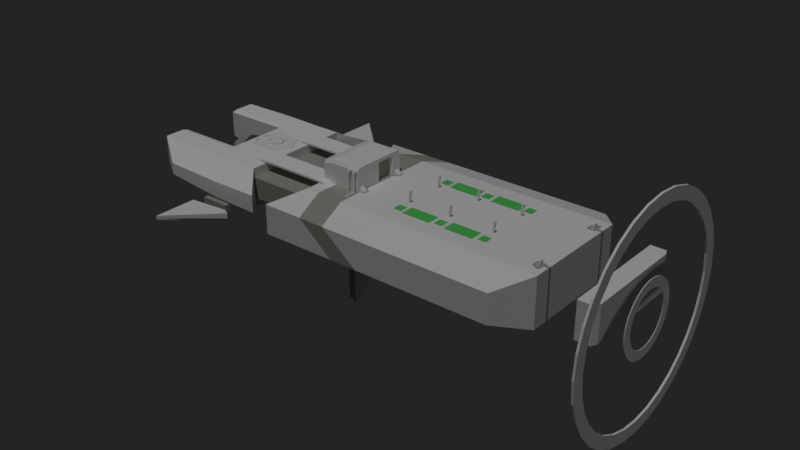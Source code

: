 # Source: ship_03.blend  (saved by Blender 2.80.75; exported with 4.5.12 LTS)
import bpy
from mathutils import Matrix  # noqa: F401  (used for matrix-valued properties, if any)

bpy.ops.wm.read_factory_settings(use_empty=True)
scene = bpy.context.scene
scene.name = 'Scene'

# ---- collections
col_collection_1 = bpy.data.collections.new('Collection 1'); scene.collection.children.link(col_collection_1)

# ---- materials (node trees are filled in below, after node groups)
mat_grass = bpy.data.materials.new('Grass')
mat_material_001 = bpy.data.materials.new('Material.001')
mat_material_003 = bpy.data.materials.new('Material.003')
mat_material = bpy.data.materials.new('Material')
mat_material.alpha_threshold = 0.0
mat_material.roughness = 0.5
mat_material.line_color = (0.0, 0.0, 0.0, 1.0)

# ---- material node trees
mat_grass.use_nodes = True; mat_grass.node_tree.nodes.clear()
_N = mat_grass.node_tree.nodes; _L = mat_grass.node_tree.links
n0 = _N.new('ShaderNodeOutputMaterial'); n0.name = 'Material Output'; n0.location = (300, 300)
n1 = _N.new('ShaderNodeBsdfPrincipled'); n1.name = 'Principled BSDF'; n1.location = (10, 300)
n1.distribution = 'GGX'
n1.subsurface_method = 'BURLEY'
n1.inputs[0].default_value = (0.09551, 0.5815, 0.1157, 1.0)
n1.inputs[3].default_value = 1.45
n1.inputs[27].default_value = (0.0, 0.0, 0.0, 1.0)
n1.inputs[28].default_value = 1.0
_L.new(n1.outputs[0], n0.inputs[0])
n0.is_active_output = True
mat_material_001.use_nodes = True; mat_material_001.node_tree.nodes.clear()
_N = mat_material_001.node_tree.nodes; _L = mat_material_001.node_tree.links
n0 = _N.new('ShaderNodeOutputMaterial'); n0.name = 'Material Output'; n0.location = (300, 300)
n1 = _N.new('ShaderNodeBsdfPrincipled'); n1.name = 'Principled BSDF'; n1.location = (10, 300)
n1.distribution = 'GGX'
n1.subsurface_method = 'BURLEY'
n1.inputs[3].default_value = 1.45
n1.inputs[27].default_value = (0.0, 0.0, 0.0, 1.0)
n1.inputs[28].default_value = 1.0
_L.new(n1.outputs[0], n0.inputs[0])
n0.is_active_output = True
mat_material_003.use_nodes = True; mat_material_003.node_tree.nodes.clear()
_N = mat_material_003.node_tree.nodes; _L = mat_material_003.node_tree.links
n0 = _N.new('ShaderNodeOutputMaterial'); n0.name = 'Material Output'; n0.location = (300, 300)
n1 = _N.new('ShaderNodeBsdfPrincipled'); n1.name = 'Principled BSDF'; n1.location = (10, 300)
n1.distribution = 'GGX'
n1.subsurface_method = 'BURLEY'
n1.inputs[0].default_value = (0.3506, 0.3361, 0.295, 1.0)
n1.inputs[3].default_value = 1.45
n1.inputs[27].default_value = (0.0, 0.0, 0.0, 1.0)
n1.inputs[28].default_value = 1.0
_L.new(n1.outputs[0], n0.inputs[0])
n0.is_active_output = True

# ---- world
world_world = bpy.data.worlds.new('World'); scene.world = world_world
world_world.color = (0.01739, 0.01739, 0.01739)
world_world.use_sun_shadow = False
world_world.sun_shadow_jitter_overblur = 0.0
world_world.cycles.sampling_method = 'MANUAL'

# ---- lights
light_sun = bpy.data.lights.new('Sun', 'SUN')
light_sun.transmission_factor = 0.0
light_sun.energy = 1.0
light_sun.shadow_soft_size = 0.125

# ---- meshes
me_cube = bpy.data.meshes.new('Cube')
me_cube.from_pydata([(1.141, 0.6891, 0.1618), (0.9808, 0.6891, 0.1645), (1.141, -0.6891, 0.1618), (0.9808, -0.6891, 0.1645), (0.9738, -0.6891, -0.4906), (1.134, -0.6891, -0.4958), (0.9738, 0.6891, -0.4906), (1.134, 0.6891, -0.4958), (1.065, 0.6891, 0.3649), (1.065, -0.6891, 0.3649), (-1.989, 0.6891, 0.3897), (-1.989, -0.6891, 0.3897), (-2.147, 0.6891, 0.1758), (-1.987, 0.6891, 0.1742), (-2.147, -0.6891, 0.1758), (-1.987, -0.6891, 0.1742), (-2.149, 0.6891, -0.4182), (-1.989, 0.6891, -0.4214), (-2.149, -0.6891, -0.4182), (-1.989, -0.6891, -0.4214)], [], [(7, 5, 2, 0), (2, 3, 9), (6, 4, 5, 7), (4, 6, 1, 3), (6, 7, 0, 1), (5, 4, 3, 2), (3, 1, 13, 15), (1, 0, 8), (0, 2, 9, 8), (13, 10, 12), (1, 8, 10, 13), (8, 9, 11, 10), (9, 3, 15, 11), (14, 15, 19, 18), (10, 11, 14, 12), (11, 15, 14), (17, 16, 18, 19), (15, 13, 17, 19), (13, 12, 16, 17), (12, 14, 18, 16)])
_uv = me_cube.uv_layers.new(name='UVMap')
_uv.uv.foreach_set('vector', [0.625, 0.5, 0.625, 0.75, 0.625, 0.75, 0.625, 0.5, 0.625, 0.75, 0.375, 0.75, 0.625, 0.75, 0.375, 0.5, 0.375, 0.75, 0.625, 0.75, 0.625, 0.5, 0.375, 0.75, 0.375, 0.5, 0.375, 0.5, 0.375, 0.75, 0.375, 0.5, 0.625, 0.5, 0.625, 0.5, 0.375, 0.5, 0.625, 0.75, 0.375, 0.75, 0.375, 0.75, 0.625, 0.75, 0.375, 0.75, 0.375, 0.5, 0.375, 0.5, 0.375, 0.75, 0.375, 0.5, 0.625, 0.5, 0.625, 0.5, 0.625, 0.5, 0.625, 0.75, 0.625, 0.75, 0.625, 0.5, 0.375, 0.5, 0.625, 0.5, 0.625, 0.5, 0.375, 0.5, 0.625, 0.5, 0.625, 0.5, 0.375, 0.5, 0.625, 0.5, 0.625, 0.75, 0.625, 0.75, 0.625, 0.5, 0.625, 0.75, 0.375, 0.75, 0.375, 0.75, 0.625, 0.75, 0.625, 0.75, 0.375, 0.75, 0.375, 0.75, 0.625, 0.75, 0.625, 0.5, 0.625, 0.75, 0.625, 0.75, 0.625, 0.5, 0.625, 0.75, 0.375, 0.75, 0.625, 0.75, 0.375, 0.5, 0.625, 0.5, 0.625, 0.75, 0.375, 0.75, 0.375, 0.75, 0.375, 0.5, 0.375, 0.5, 0.375, 0.75, 0.375, 0.5, 0.625, 0.5, 0.625, 0.5, 0.375, 0.5, 0.625, 0.5, 0.625, 0.75, 0.625, 0.75, 0.625, 0.5])
me_cube.use_remesh_preserve_volume = False
me_cube.use_remesh_preserve_attributes = False
me_cube.use_mirror_vertex_groups = False
me_cube.update()
me_cube_006 = bpy.data.meshes.new('Cube.006')
me_cube_006.from_pydata([(1.141, 0.6891, 0.1618), (0.9808, 0.6891, 0.1645), (1.141, -0.6891, 0.1618), (0.9808, -0.6891, 0.1645), (0.9738, -0.6891, -0.4906), (1.134, -0.6891, -0.4958), (0.9738, 0.6891, -0.4906), (1.134, 0.6891, -0.4958), (1.065, 0.6891, 0.3649), (1.065, -0.6891, 0.3649), (-1.989, 0.6891, 0.3897), (-1.989, -0.6891, 0.3897), (-2.147, 0.6891, 0.1758), (-1.987, 0.6891, 0.1742), (-2.147, -0.6891, 0.1758), (-1.987, -0.6891, 0.1742), (-2.149, 0.6891, -0.4182), (-1.989, 0.6891, -0.4214), (-2.149, -0.6891, -0.4182), (-1.989, -0.6891, -0.4214)], [], [(7, 5, 2, 0), (2, 3, 9), (6, 4, 5, 7), (4, 6, 1, 3), (6, 7, 0, 1), (5, 4, 3, 2), (3, 1, 13, 15), (1, 0, 8), (0, 2, 9, 8), (13, 10, 12), (1, 8, 10, 13), (8, 9, 11, 10), (9, 3, 15, 11), (14, 15, 19, 18), (10, 11, 14, 12), (11, 15, 14), (17, 16, 18, 19), (15, 13, 17, 19), (13, 12, 16, 17), (12, 14, 18, 16)])
_uv = me_cube_006.uv_layers.new(name='UVMap')
_uv.uv.foreach_set('vector', [0.625, 0.5, 0.625, 0.75, 0.625, 0.75, 0.625, 0.5, 0.625, 0.75, 0.375, 0.75, 0.625, 0.75, 0.375, 0.5, 0.375, 0.75, 0.625, 0.75, 0.625, 0.5, 0.375, 0.75, 0.375, 0.5, 0.375, 0.5, 0.375, 0.75, 0.375, 0.5, 0.625, 0.5, 0.625, 0.5, 0.375, 0.5, 0.625, 0.75, 0.375, 0.75, 0.375, 0.75, 0.625, 0.75, 0.375, 0.75, 0.375, 0.5, 0.375, 0.5, 0.375, 0.75, 0.375, 0.5, 0.625, 0.5, 0.625, 0.5, 0.625, 0.5, 0.625, 0.75, 0.625, 0.75, 0.625, 0.5, 0.375, 0.5, 0.625, 0.5, 0.625, 0.5, 0.375, 0.5, 0.625, 0.5, 0.625, 0.5, 0.375, 0.5, 0.625, 0.5, 0.625, 0.75, 0.625, 0.75, 0.625, 0.5, 0.625, 0.75, 0.375, 0.75, 0.375, 0.75, 0.625, 0.75, 0.625, 0.75, 0.375, 0.75, 0.375, 0.75, 0.625, 0.75, 0.625, 0.5, 0.625, 0.75, 0.625, 0.75, 0.625, 0.5, 0.625, 0.75, 0.375, 0.75, 0.625, 0.75, 0.375, 0.5, 0.625, 0.5, 0.625, 0.75, 0.375, 0.75, 0.375, 0.75, 0.375, 0.5, 0.375, 0.5, 0.375, 0.75, 0.375, 0.5, 0.625, 0.5, 0.625, 0.5, 0.375, 0.5, 0.625, 0.5, 0.625, 0.75, 0.625, 0.75, 0.625, 0.5])
me_cube_006.use_remesh_preserve_volume = False
me_cube_006.use_remesh_preserve_attributes = False
me_cube_006.use_mirror_vertex_groups = False
me_cube_006.update()
me_cube_008 = bpy.data.meshes.new('Cube.008')
me_cube_008.from_pydata([(-1.0, -1.0, -1.0), (-1.0, -1.0, 1.0), (-1.0, 1.0, -1.0), (-1.0, 1.0, 1.0), (1.0, -1.0, -1.0), (1.0, -1.0, 1.0), (1.0, 1.0, -1.0), (1.0, 1.0, 1.0)], [], [(0, 1, 3, 2), (2, 3, 7, 6), (6, 7, 5, 4), (4, 5, 1, 0), (2, 6, 4, 0), (7, 3, 1, 5)])
_uv = me_cube_008.uv_layers.new(name='UVMap')
_uv.uv.foreach_set('vector', [0.375, 0.0, 0.625, 0.0, 0.625, 0.25, 0.375, 0.25, 0.375, 0.25, 0.625, 0.25, 0.625, 0.5, 0.375, 0.5, 0.375, 0.5, 0.625, 0.5, 0.625, 0.75, 0.375, 0.75, 0.375, 0.75, 0.625, 0.75, 0.625, 1.0, 0.375, 1.0, 0.125, 0.5, 0.375, 0.5, 0.375, 0.75, 0.125, 0.75, 0.625, 0.5, 0.875, 0.5, 0.875, 0.75, 0.625, 0.75])
me_cube_008.materials.append(mat_grass)
me_cube_008.use_remesh_preserve_volume = False
me_cube_008.use_remesh_preserve_attributes = False
me_cube_008.use_mirror_vertex_groups = False
me_cube_008.update()
me_cube_010 = bpy.data.meshes.new('Cube.010')
me_cube_010.from_pydata([(-1.0, -1.0, -1.0), (-1.0, -1.0, 1.0), (-1.0, 1.0, -1.0), (-1.0, 1.0, 1.0), (1.0, -1.0, -1.0), (1.0, -1.0, 1.0), (1.0, 1.0, -1.0), (1.0, 1.0, 1.0)], [], [(0, 1, 3, 2), (2, 3, 7, 6), (6, 7, 5, 4), (4, 5, 1, 0), (2, 6, 4, 0), (7, 3, 1, 5)])
_uv = me_cube_010.uv_layers.new(name='UVMap')
_uv.uv.foreach_set('vector', [0.375, 0.0, 0.625, 0.0, 0.625, 0.25, 0.375, 0.25, 0.375, 0.25, 0.625, 0.25, 0.625, 0.5, 0.375, 0.5, 0.375, 0.5, 0.625, 0.5, 0.625, 0.75, 0.375, 0.75, 0.375, 0.75, 0.625, 0.75, 0.625, 1.0, 0.375, 1.0, 0.125, 0.5, 0.375, 0.5, 0.375, 0.75, 0.125, 0.75, 0.625, 0.5, 0.875, 0.5, 0.875, 0.75, 0.625, 0.75])
me_cube_010.materials.append(mat_grass)
me_cube_010.use_remesh_preserve_volume = False
me_cube_010.use_remesh_preserve_attributes = False
me_cube_010.use_mirror_vertex_groups = False
me_cube_010.update()
me_cube_012 = bpy.data.meshes.new('Cube.012')
me_cube_012.from_pydata([(-1.0, -1.0, -1.0), (-1.0, -1.0, 1.0), (-1.0, 1.0, -1.0), (-1.0, 1.0, 1.0), (1.0, -1.0, -1.0), (1.0, -1.0, 1.0), (1.0, 1.0, -1.0), (1.0, 1.0, 1.0)], [], [(0, 1, 3, 2), (2, 3, 7, 6), (6, 7, 5, 4), (4, 5, 1, 0), (2, 6, 4, 0), (7, 3, 1, 5)])
_uv = me_cube_012.uv_layers.new(name='UVMap')
_uv.uv.foreach_set('vector', [0.375, 0.0, 0.625, 0.0, 0.625, 0.25, 0.375, 0.25, 0.375, 0.25, 0.625, 0.25, 0.625, 0.5, 0.375, 0.5, 0.375, 0.5, 0.625, 0.5, 0.625, 0.75, 0.375, 0.75, 0.375, 0.75, 0.625, 0.75, 0.625, 1.0, 0.375, 1.0, 0.125, 0.5, 0.375, 0.5, 0.375, 0.75, 0.125, 0.75, 0.625, 0.5, 0.875, 0.5, 0.875, 0.75, 0.625, 0.75])
me_cube_012.materials.append(mat_grass)
me_cube_012.use_remesh_preserve_volume = False
me_cube_012.use_remesh_preserve_attributes = False
me_cube_012.use_mirror_vertex_groups = False
me_cube_012.update()
me_cube_013 = bpy.data.meshes.new('Cube.013')
me_cube_013.from_pydata([(-1.0, -1.0, -1.0), (-1.0, -1.0, 1.0), (-1.0, 1.0, -1.0), (-1.0, 1.0, 1.0), (1.0, -1.0, -1.0), (1.0, -1.0, 1.0), (1.0, 1.0, -1.0), (1.0, 1.0, 1.0)], [], [(0, 1, 3, 2), (2, 3, 7, 6), (6, 7, 5, 4), (4, 5, 1, 0), (2, 6, 4, 0), (7, 3, 1, 5)])
_uv = me_cube_013.uv_layers.new(name='UVMap')
_uv.uv.foreach_set('vector', [0.375, 0.0, 0.625, 0.0, 0.625, 0.25, 0.375, 0.25, 0.375, 0.25, 0.625, 0.25, 0.625, 0.5, 0.375, 0.5, 0.375, 0.5, 0.625, 0.5, 0.625, 0.75, 0.375, 0.75, 0.375, 0.75, 0.625, 0.75, 0.625, 1.0, 0.375, 1.0, 0.125, 0.5, 0.375, 0.5, 0.375, 0.75, 0.125, 0.75, 0.625, 0.5, 0.875, 0.5, 0.875, 0.75, 0.625, 0.75])
me_cube_013.materials.append(mat_grass)
me_cube_013.use_remesh_preserve_volume = False
me_cube_013.use_remesh_preserve_attributes = False
me_cube_013.use_mirror_vertex_groups = False
me_cube_013.update()
me_cube_014 = bpy.data.meshes.new('Cube.014')
me_cube_014.from_pydata([(-1.0, -1.0, -1.0), (-1.0, -1.0, 1.0), (-1.0, 1.0, -1.0), (-1.0, 1.0, 1.0), (1.0, -1.0, -1.0), (1.0, -1.0, 1.0), (1.0, 1.0, -1.0), (1.0, 1.0, 1.0)], [], [(0, 1, 3, 2), (2, 3, 7, 6), (6, 7, 5, 4), (4, 5, 1, 0), (2, 6, 4, 0), (7, 3, 1, 5)])
_uv = me_cube_014.uv_layers.new(name='UVMap')
_uv.uv.foreach_set('vector', [0.375, 0.0, 0.625, 0.0, 0.625, 0.25, 0.375, 0.25, 0.375, 0.25, 0.625, 0.25, 0.625, 0.5, 0.375, 0.5, 0.375, 0.5, 0.625, 0.5, 0.625, 0.75, 0.375, 0.75, 0.375, 0.75, 0.625, 0.75, 0.625, 1.0, 0.375, 1.0, 0.125, 0.5, 0.375, 0.5, 0.375, 0.75, 0.125, 0.75, 0.625, 0.5, 0.875, 0.5, 0.875, 0.75, 0.625, 0.75])
me_cube_014.materials.append(mat_grass)
me_cube_014.use_remesh_preserve_volume = False
me_cube_014.use_remesh_preserve_attributes = False
me_cube_014.use_mirror_vertex_groups = False
me_cube_014.update()
me_cube_015 = bpy.data.meshes.new('Cube.015')
me_cube_015.from_pydata([(-1.0, -1.0, -1.0), (0.8592, -1.153, 0.9671), (-1.0, 1.0, -1.0), (0.8592, 1.153, 0.9671), (1.0, -1.0, -1.0), (3.51, -1.153, 0.9591), (1.0, 1.0, -1.0), (3.51, 1.153, 0.9591), (0.7565, -1.139, 0.7902), (0.7565, 1.139, 0.7902), (3.376, 1.139, 0.7823), (3.376, -1.139, 0.7823)], [], [(8, 1, 3, 9), (9, 3, 7, 10), (10, 7, 5, 11), (11, 5, 1, 8), (2, 6, 4, 0), (7, 3, 1, 5), (4, 11, 8, 0), (6, 10, 11, 4), (2, 9, 10, 6), (0, 8, 9, 2)])
_uv = me_cube_015.uv_layers.new(name='UVMap')
_uv.uv.foreach_set('vector', [0.5, 0.0, 0.625, 0.0, 0.625, 0.25, 0.5, 0.25, 0.5, 0.25, 0.625, 0.25, 0.625, 0.5, 0.5, 0.5, 0.5, 0.5, 0.625, 0.5, 0.625, 0.75, 0.5, 0.75, 0.5, 0.75, 0.625, 0.75, 0.625, 1.0, 0.5, 1.0, 0.125, 0.5, 0.375, 0.5, 0.375, 0.75, 0.125, 0.75, 0.625, 0.5, 0.875, 0.5, 0.875, 0.75, 0.625, 0.75, 0.375, 0.75, 0.5, 0.75, 0.5, 1.0, 0.375, 1.0, 0.375, 0.5, 0.5, 0.5, 0.5, 0.75, 0.375, 0.75, 0.375, 0.25, 0.5, 0.25, 0.5, 0.5, 0.375, 0.5, 0.375, 0.0, 0.5, 0.0, 0.5, 0.25, 0.375, 0.25])
me_cube_015.use_remesh_preserve_volume = False
me_cube_015.use_remesh_preserve_attributes = False
me_cube_015.use_mirror_vertex_groups = False
me_cube_015.update()
me_cube_016 = bpy.data.meshes.new('Cube.016')
me_cube_016.from_pydata([(-1.0, -1.0, -1.0), (0.8592, -1.153, 0.9671), (-1.0, 1.0, -1.0), (0.8592, 1.153, 0.9671), (1.0, -1.0, -1.0), (3.51, -1.153, 0.9591), (1.0, 1.0, -1.0), (3.51, 1.153, 0.9591), (0.7565, -1.139, 0.7902), (0.7565, 1.139, 0.7902), (3.376, 1.139, 0.7823), (3.376, -1.139, 0.7823), (-1.0, 59.56, -1.0), (0.8592, 59.72, 0.9671), (-1.0, 57.56, -1.0), (0.8592, 57.41, 0.9671), (1.0, 59.56, -1.0), (3.51, 59.72, 0.9591), (1.0, 57.56, -1.0), (3.51, 57.41, 0.9591), (0.7565, 59.7, 0.7902), (0.7565, 57.42, 0.7902), (3.376, 57.42, 0.7823), (3.376, 59.7, 0.7823)], [], [(8, 1, 3, 9), (9, 3, 7, 10), (10, 7, 5, 11), (11, 5, 1, 8), (2, 6, 4, 0), (7, 3, 1, 5), (4, 11, 8, 0), (6, 10, 11, 4), (2, 9, 10, 6), (0, 8, 9, 2), (20, 21, 15, 13), (21, 22, 19, 15), (22, 23, 17, 19), (23, 20, 13, 17), (14, 12, 16, 18), (19, 17, 13, 15), (16, 12, 20, 23), (18, 16, 23, 22), (14, 18, 22, 21), (12, 14, 21, 20)])
_uv = me_cube_016.uv_layers.new(name='UVMap')
_uv.uv.foreach_set('vector', [0.5, 0.0, 0.625, 0.0, 0.625, 0.25, 0.5, 0.25, 0.5, 0.25, 0.625, 0.25, 0.625, 0.5, 0.5, 0.5, 0.5, 0.5, 0.625, 0.5, 0.625, 0.75, 0.5, 0.75, 0.5, 0.75, 0.625, 0.75, 0.625, 1.0, 0.5, 1.0, 0.125, 0.5, 0.375, 0.5, 0.375, 0.75, 0.125, 0.75, 0.625, 0.5, 0.875, 0.5, 0.875, 0.75, 0.625, 0.75, 0.375, 0.75, 0.5, 0.75, 0.5, 1.0, 0.375, 1.0, 0.375, 0.5, 0.5, 0.5, 0.5, 0.75, 0.375, 0.75, 0.375, 0.25, 0.5, 0.25, 0.5, 0.5, 0.375, 0.5, 0.375, 0.0, 0.5, 0.0, 0.5, 0.25, 0.375, 0.25, 0.5, 0.0, 0.5, 0.25, 0.625, 0.25, 0.625, 0.0, 0.5, 0.25, 0.5, 0.5, 0.625, 0.5, 0.625, 0.25, 0.5, 0.5, 0.5, 0.75, 0.625, 0.75, 0.625, 0.5, 0.5, 0.75, 0.5, 1.0, 0.625, 1.0, 0.625, 0.75, 0.125, 0.5, 0.125, 0.75, 0.375, 0.75, 0.375, 0.5, 0.625, 0.5, 0.625, 0.75, 0.875, 0.75, 0.875, 0.5, 0.375, 0.75, 0.375, 1.0, 0.5, 1.0, 0.5, 0.75, 0.375, 0.5, 0.375, 0.75, 0.5, 0.75, 0.5, 0.5, 0.375, 0.25, 0.375, 0.5, 0.5, 0.5, 0.5, 0.25, 0.375, 0.0, 0.375, 0.25, 0.5, 0.25, 0.5, 0.0])
me_cube_016.use_remesh_preserve_volume = False
me_cube_016.use_remesh_preserve_attributes = False
me_cube_016.use_mirror_vertex_groups = False
me_cube_016.update()
me_cube_017 = bpy.data.meshes.new('Cube.017')
me_cube_017.from_pydata([(-1.0, -1.0, -1.0), (0.8592, -1.153, 0.9671), (-1.0, 1.0, -1.0), (0.8592, 1.153, 0.9671), (1.0, -1.0, -1.0), (3.51, -1.153, 0.9591), (1.0, 1.0, -1.0), (3.51, 1.153, 0.9591), (0.7565, -1.139, 0.7902), (0.7565, 1.139, 0.7902), (3.376, 1.139, 0.7823), (3.376, -1.139, 0.7823)], [], [(8, 1, 3, 9), (9, 3, 7, 10), (10, 7, 5, 11), (11, 5, 1, 8), (2, 6, 4, 0), (7, 3, 1, 5), (4, 11, 8, 0), (6, 10, 11, 4), (2, 9, 10, 6), (0, 8, 9, 2)])
_uv = me_cube_017.uv_layers.new(name='UVMap')
_uv.uv.foreach_set('vector', [0.5, 0.0, 0.625, 0.0, 0.625, 0.25, 0.5, 0.25, 0.5, 0.25, 0.625, 0.25, 0.625, 0.5, 0.5, 0.5, 0.5, 0.5, 0.625, 0.5, 0.625, 0.75, 0.5, 0.75, 0.5, 0.75, 0.625, 0.75, 0.625, 1.0, 0.5, 1.0, 0.125, 0.5, 0.375, 0.5, 0.375, 0.75, 0.125, 0.75, 0.625, 0.5, 0.875, 0.5, 0.875, 0.75, 0.625, 0.75, 0.375, 0.75, 0.5, 0.75, 0.5, 1.0, 0.375, 1.0, 0.375, 0.5, 0.5, 0.5, 0.5, 0.75, 0.375, 0.75, 0.375, 0.25, 0.5, 0.25, 0.5, 0.5, 0.375, 0.5, 0.375, 0.0, 0.5, 0.0, 0.5, 0.25, 0.375, 0.25])
me_cube_017.use_remesh_preserve_volume = False
me_cube_017.use_remesh_preserve_attributes = False
me_cube_017.use_mirror_vertex_groups = False
me_cube_017.update()
me_cube_007 = bpy.data.meshes.new('Cube.007')
me_cube_007.from_pydata([(-0.8461, -1.0, -1.0), (-0.8461, -0.8982, 0.9754), (-0.8461, 1.0, -1.0), (-0.8461, 0.9052, 0.9779), (0.09648, -1.0, -1.0), (0.09648, -0.8982, 0.9754), (0.09648, 1.0, -1.0), (0.09648, 0.9052, 0.9779), (-0.8461, 0.6511, -1.0), (-0.8461, -0.01554, -1.0), (-0.8461, -0.01554, 1.0), (-0.8461, 0.6511, 1.0), (0.09648, -0.01554, -1.0), (0.09648, 0.6511, -1.0), (0.09648, 0.6511, 1.0), (0.09648, -0.01554, 1.0), (-0.8461, -0.9711, 0.782), (-0.8461, 0.9749, 0.7796), (0.09648, 0.9749, 0.7796), (0.09648, -0.9711, 0.782), (0.09648, 0.6511, 0.7575), (0.09648, -0.01554, 0.7575), (-0.005772, 0.0233, -0.9483), (-0.005772, 0.6123, -0.9483), (-0.005772, 0.6123, 0.6706), (-0.005772, 0.0233, 0.6706), (-0.8461, -0.6584, -1.0), (0.09648, -0.6584, 1.0), (-0.8461, -0.6584, 1.0), (0.09648, -0.6584, -1.0), (0.09648, -0.6584, 0.7575), (-1.14, -1.0, -1.0), (-1.14, -0.8982, 0.8224), (-1.14, 1.0, -1.0), (-1.14, 0.9052, 0.8248), (-1.14, 0.6511, -1.0), (-1.14, -0.01554, -1.0), (-1.14, -0.01554, 0.8469), (-1.14, 0.6511, 0.8469), (-1.14, -0.9711, 0.629), (-1.14, 0.9749, 0.6265), (-1.14, -0.01554, 0.6044), (-1.14, 0.6511, 0.6044), (-1.14, -0.8509, -1.0), (-1.14, -0.6584, 0.8469), (-1.14, -0.8509, 0.6044)], [], [(8, 9, 36, 35), (17, 3, 7, 18), (30, 27, 5, 19), (19, 5, 1, 16), (26, 29, 4, 0), (27, 28, 1, 5), (7, 3, 11, 14), (14, 11, 10, 15), (2, 6, 13, 8), (8, 13, 12, 9), (18, 7, 14, 20), (20, 14, 15, 21), (11, 3, 34, 38), (2, 8, 35, 33), (3, 17, 40, 34), (10, 11, 38, 37), (12, 13, 23, 22), (6, 18, 20, 13), (4, 19, 16, 0), (29, 30, 19, 4), (2, 17, 18, 6), (16, 1, 32, 39), (23, 24, 25, 22), (13, 20, 24, 23), (20, 21, 25, 24), (21, 12, 22, 25), (12, 21, 30, 29), (9, 26, 43, 36), (0, 16, 39, 31), (15, 10, 28, 27), (9, 12, 29, 26), (21, 15, 27, 30), (42, 38, 34, 40), (45, 44, 37, 41), (41, 37, 38, 42), (36, 41, 42, 35), (35, 42, 40, 33), (31, 39, 45, 43), (39, 32, 44, 45), (1, 28, 44, 32), (17, 2, 33, 40), (26, 0, 31, 43), (28, 10, 37, 44), (36, 43, 45, 41)])
me_cube_007.polygons.foreach_set('material_index', [0, 0, 0, 0, 0, 0, 0, 0, 0, 0, 0, 0, 0, 0, 0, 0, 0, 0, 0, 0, 0, 0, 1, 0, 0, 0, 0, 0, 0, 0, 0, 0, 0, 0, 0, 0, 0, 0, 0, 0, 0, 0, 0, 0])
_uv = me_cube_007.uv_layers.new(name='UVMap')
_uv.uv.foreach_set('vector', [0.125, 0.5833, 0.125, 0.6667, 0.125, 0.6667, 0.125, 0.5833, 0.5, 0.25, 0.625, 0.25, 0.625, 0.5, 0.5, 0.5, 0.5, 0.7083, 0.625, 0.7083, 0.625, 0.75, 0.5, 0.75, 0.5, 0.75, 0.625, 0.75, 0.625, 1.0, 0.5, 1.0, 0.125, 0.7083, 0.375, 0.7083, 0.375, 0.75, 0.125, 0.75, 0.625, 0.7083, 0.875, 0.7083, 0.875, 0.75, 0.625, 0.75, 0.625, 0.5, 0.875, 0.5, 0.875, 0.5833, 0.625, 0.5833, 0.625, 0.5833, 0.875, 0.5833, 0.875, 0.6667, 0.625, 0.6667, 0.125, 0.5, 0.375, 0.5, 0.375, 0.5833, 0.125, 0.5833, 0.125, 0.5833, 0.375, 0.5833, 0.375, 0.6667, 0.125, 0.6667, 0.5, 0.5, 0.625, 0.5, 0.625, 0.5833, 0.5, 0.5833, 0.5, 0.5833, 0.625, 0.5833, 0.625, 0.6667, 0.5, 0.6667, 0.875, 0.5833, 0.875, 0.5, 0.875, 0.5, 0.875, 0.5833, 0.125, 0.5, 0.125, 0.5833, 0.125, 0.5833, 0.125, 0.5, 0.625, 0.25, 0.5, 0.25, 0.5, 0.25, 0.625, 0.25, 0.875, 0.6667, 0.875, 0.5833, 0.875, 0.5833, 0.875, 0.6667, 0.375, 0.6667, 0.375, 0.5833, 0.375, 0.5833, 0.375, 0.6667, 0.375, 0.5, 0.5, 0.5, 0.5, 0.5833, 0.375, 0.5833, 0.375, 0.75, 0.5, 0.75, 0.5, 1.0, 0.375, 1.0, 0.375, 0.7083, 0.5, 0.7083, 0.5, 0.75, 0.375, 0.75, 0.375, 0.25, 0.5, 0.25, 0.5, 0.5, 0.375, 0.5, 0.5, 1.0, 0.625, 1.0, 0.625, 1.0, 0.5, 1.0, 0.375, 0.5833, 0.5, 0.5833, 0.5, 0.6667, 0.375, 0.6667, 0.375, 0.5833, 0.5, 0.5833, 0.5, 0.5833, 0.375, 0.5833, 0.5, 0.5833, 0.5, 0.6667, 0.5, 0.6667, 0.5, 0.5833, 0.5, 0.6667, 0.375, 0.6667, 0.375, 0.6667, 0.5, 0.6667, 0.375, 0.6667, 0.5, 0.6667, 0.5, 0.7083, 0.375, 0.7083, 0.125, 0.6667, 0.125, 0.7083, 0.125, 0.7083, 0.125, 0.6667, 0.375, 1.0, 0.5, 1.0, 0.5, 1.0, 0.375, 1.0, 0.625, 0.6667, 0.875, 0.6667, 0.875, 0.7083, 0.625, 0.7083, 0.125, 0.6667, 0.375, 0.6667, 0.375, 0.7083, 0.125, 0.7083, 0.5, 0.6667, 0.625, 0.6667, 0.625, 0.7083, 0.5, 0.7083, 0.5, 0.1667, 0.625, 0.1667, 0.625, 0.25, 0.5, 0.25, 0.5, 0.04167, 0.625, 0.04167, 0.625, 0.08333, 0.5, 0.08333, 0.5, 0.08333, 0.625, 0.08333, 0.625, 0.1667, 0.5, 0.1667, 0.375, 0.08333, 0.5, 0.08333, 0.5, 0.1667, 0.375, 0.1667, 0.375, 0.1667, 0.5, 0.1667, 0.5, 0.25, 0.375, 0.25, 0.375, 0.0, 0.5, 0.0, 0.5, 0.04167, 0.375, 0.04167, 0.5, 0.0, 0.625, 0.0, 0.625, 0.04167, 0.5, 0.04167, 0.875, 0.75, 0.875, 0.7083, 0.875, 0.7083, 0.875, 0.75, 0.5, 0.25, 0.375, 0.25, 0.375, 0.25, 0.5, 0.25, 0.125, 0.7083, 0.125, 0.75, 0.125, 0.75, 0.125, 0.7083, 0.875, 0.7083, 0.875, 0.6667, 0.875, 0.6667, 0.875, 0.7083, 0.125, 0.6667, 0.125, 0.7083, 0.5, 0.04167, 0.5, 0.08333])
me_cube_007.materials.append(mat_material_001)
me_cube_007.materials.append(mat_material_003)
me_cube_007.use_remesh_preserve_volume = False
me_cube_007.use_remesh_preserve_attributes = False
me_cube_007.use_mirror_vertex_groups = False
me_cube_007.update()
me_cube_009 = bpy.data.meshes.new('Cube.009')
me_cube_009.from_pydata([(-1.0, -2.707, -0.948), (-1.0, -3.626, 0.9492), (-1.0, 1.0, -0.9524), (-1.0, 1.0, 1.0), (1.0, -2.707, -0.948), (1.0, -3.626, 0.9492), (1.0, 1.0, -0.9524), (1.0, 1.0, 1.0), (-1.0, -2.709, -1.355), (-1.0, -4.656, -0.946), (1.0, -2.709, -1.355), (1.0, -4.656, -0.946), (-1.0, -4.658, -1.353), (1.0, -4.658, -1.353), (-0.7715, -2.932, -1.355), (0.7715, -2.932, -1.355), (-0.7715, -4.435, -1.353), (0.7715, -4.435, -1.353), (-0.5942, -3.115, -20.26), (0.5942, -3.115, -20.26), (-0.5942, -4.274, -20.26), (0.5942, -4.274, -20.26), (0.6235, -3.085, -18.86), (-0.6235, -3.085, -18.86), (0.6235, -4.3, -18.86), (-0.6235, -4.3, -18.86), (-0.5942, -13.4, -20.43), (0.5942, -13.4, -20.43), (0.6235, -13.43, -19.03), (-0.6235, -13.43, -19.03), (-0.5942, -14.83, -20.39), (0.5942, -14.83, -20.39), (0.6235, -14.86, -20.17), (-0.6235, -14.86, -20.17)], [], [(0, 1, 3, 2), (2, 3, 7, 6), (6, 7, 5, 4), (1, 0, 9), (2, 6, 4, 0), (7, 3, 1, 5), (0, 4, 10, 8), (13, 12, 16, 17), (5, 1, 9, 11), (4, 5, 11), (11, 9, 12, 13), (4, 11, 13, 10), (9, 0, 8, 12), (23, 22, 19, 18), (10, 13, 17, 15), (12, 8, 14, 16), (8, 10, 15, 14), (19, 21, 20, 18), (22, 24, 21, 19), (21, 24, 28, 27), (25, 23, 18, 20), (16, 14, 23, 25), (17, 16, 25, 24), (15, 17, 24, 22), (14, 15, 22, 23), (27, 28, 32, 31), (20, 21, 27, 26), (24, 25, 29, 28), (25, 20, 26, 29), (32, 33, 30, 31), (29, 26, 30, 33), (26, 27, 31, 30), (28, 29, 33, 32)])
_uv = me_cube_009.uv_layers.new(name='UVMap')
_uv.uv.foreach_set('vector', [0.375, 0.0, 0.625, 0.0, 0.625, 0.25, 0.375, 0.25, 0.375, 0.25, 0.625, 0.25, 0.625, 0.5, 0.375, 0.5, 0.375, 0.5, 0.625, 0.5, 0.625, 0.75, 0.375, 0.75, 0.625, 0.0, 0.375, 0.0, 0.625, 0.0, 0.125, 0.5, 0.375, 0.5, 0.375, 0.75, 0.125, 0.75, 0.625, 0.5, 0.875, 0.5, 0.875, 0.75, 0.625, 0.75, 0.125, 0.75, 0.375, 0.75, 0.375, 0.75, 0.125, 0.75, 0.625, 0.75, 0.875, 0.75, 0.875, 0.75, 0.625, 0.75, 0.625, 0.75, 0.875, 0.75, 0.875, 0.75, 0.625, 0.75, 0.375, 0.75, 0.625, 0.75, 0.625, 0.75, 0.625, 0.75, 0.875, 0.75, 0.875, 0.75, 0.625, 0.75, 0.375, 0.75, 0.625, 0.75, 0.625, 0.75, 0.375, 0.75, 0.625, 0.0, 0.375, 0.0, 0.375, 0.0, 0.625, 0.0, 0.125, 0.75, 0.375, 0.75, 0.375, 0.75, 0.125, 0.75, 0.375, 0.75, 0.625, 0.75, 0.625, 0.75, 0.375, 0.75, 0.625, 0.0, 0.375, 0.0, 0.375, 0.0, 0.625, 0.0, 0.125, 0.75, 0.375, 0.75, 0.375, 0.75, 0.125, 0.75, 0.375, 0.75, 0.625, 0.75, 0.625, 1.0, 0.375, 1.0, 0.375, 0.75, 0.625, 0.75, 0.625, 0.75, 0.375, 0.75, 0.625, 0.75, 0.625, 0.75, 0.625, 0.75, 0.625, 0.75, 0.625, 0.0, 0.375, 0.0, 0.375, 0.0, 0.625, 0.0, 0.625, 0.0, 0.375, 0.0, 0.375, 0.0, 0.625, 0.0, 0.625, 0.75, 0.875, 0.75, 0.875, 0.75, 0.625, 0.75, 0.375, 0.75, 0.625, 0.75, 0.625, 0.75, 0.375, 0.75, 0.125, 0.75, 0.375, 0.75, 0.375, 0.75, 0.125, 0.75, 0.625, 0.75, 0.625, 0.75, 0.625, 0.75, 0.625, 0.75, 0.625, 1.0, 0.625, 0.75, 0.625, 0.75, 0.625, 1.0, 0.625, 0.75, 0.875, 0.75, 0.875, 0.75, 0.625, 0.75, 0.625, 0.0, 0.625, 0.0, 0.625, 0.0, 0.625, 0.0, 0.625, 0.75, 0.875, 0.75, 0.875, 0.75, 0.625, 0.75, 0.625, 0.0, 0.625, 0.0, 0.625, 0.0, 0.625, 0.0, 0.625, 1.0, 0.625, 0.75, 0.625, 0.75, 0.625, 1.0, 0.625, 0.75, 0.875, 0.75, 0.875, 0.75, 0.625, 0.75])
me_cube_009.materials.append(mat_material_001)
me_cube_009.use_remesh_preserve_volume = False
me_cube_009.use_remesh_preserve_attributes = False
me_cube_009.use_mirror_vertex_groups = False
me_cube_009.update()
me_cube_011 = bpy.data.meshes.new('Cube.011')
me_cube_011.from_pydata([(-1.0, -2.707, -0.948), (-1.0, -3.626, 0.9492), (-1.0, 1.0, -0.9524), (-1.0, 1.0, 1.0), (1.0, -2.707, -0.948), (1.0, -3.626, 0.9492), (1.0, 1.0, -0.9524), (1.0, 1.0, 1.0), (-1.0, -2.709, -1.355), (-1.0, -4.656, -0.946), (1.0, -2.709, -1.355), (1.0, -4.656, -0.946), (-1.0, -4.658, -1.353), (1.0, -4.658, -1.353), (-0.7715, -2.932, -1.355), (0.7715, -2.932, -1.355), (-0.7715, -4.435, -1.353), (0.7715, -4.435, -1.353), (-0.5942, -3.115, -22.33), (0.5942, -3.115, -22.33), (-0.5942, -4.274, -22.33), (0.5942, -4.274, -22.33)], [], [(0, 1, 3, 2), (2, 3, 7, 6), (6, 7, 5, 4), (1, 0, 9), (2, 6, 4, 0), (7, 3, 1, 5), (0, 4, 10, 8), (13, 12, 16, 17), (5, 1, 9, 11), (4, 5, 11), (11, 9, 12, 13), (4, 11, 13, 10), (9, 0, 8, 12), (14, 15, 19, 18), (10, 13, 17, 15), (12, 8, 14, 16), (8, 10, 15, 14), (19, 21, 20, 18), (15, 17, 21, 19), (17, 16, 20, 21), (16, 14, 18, 20)])
_uv = me_cube_011.uv_layers.new(name='UVMap')
_uv.uv.foreach_set('vector', [0.375, 0.0, 0.625, 0.0, 0.625, 0.25, 0.375, 0.25, 0.375, 0.25, 0.625, 0.25, 0.625, 0.5, 0.375, 0.5, 0.375, 0.5, 0.625, 0.5, 0.625, 0.75, 0.375, 0.75, 0.625, 0.0, 0.375, 0.0, 0.625, 0.0, 0.125, 0.5, 0.375, 0.5, 0.375, 0.75, 0.125, 0.75, 0.625, 0.5, 0.875, 0.5, 0.875, 0.75, 0.625, 0.75, 0.125, 0.75, 0.375, 0.75, 0.375, 0.75, 0.125, 0.75, 0.625, 0.75, 0.875, 0.75, 0.875, 0.75, 0.625, 0.75, 0.625, 0.75, 0.875, 0.75, 0.875, 0.75, 0.625, 0.75, 0.375, 0.75, 0.625, 0.75, 0.625, 0.75, 0.625, 0.75, 0.875, 0.75, 0.875, 0.75, 0.625, 0.75, 0.375, 0.75, 0.625, 0.75, 0.625, 0.75, 0.375, 0.75, 0.625, 0.0, 0.375, 0.0, 0.375, 0.0, 0.625, 0.0, 0.125, 0.75, 0.375, 0.75, 0.375, 0.75, 0.125, 0.75, 0.375, 0.75, 0.625, 0.75, 0.625, 0.75, 0.375, 0.75, 0.625, 0.0, 0.375, 0.0, 0.375, 0.0, 0.625, 0.0, 0.125, 0.75, 0.375, 0.75, 0.375, 0.75, 0.125, 0.75, 0.375, 0.75, 0.625, 0.75, 0.625, 1.0, 0.375, 1.0, 0.375, 0.75, 0.625, 0.75, 0.625, 0.75, 0.375, 0.75, 0.625, 0.75, 0.875, 0.75, 0.875, 0.75, 0.625, 0.75, 0.625, 0.0, 0.375, 0.0, 0.375, 0.0, 0.625, 0.0])
me_cube_011.materials.append(mat_material_001)
me_cube_011.use_remesh_preserve_volume = False
me_cube_011.use_remesh_preserve_attributes = False
me_cube_011.use_mirror_vertex_groups = False
me_cube_011.update()
me_cube_018 = bpy.data.meshes.new('Cube.018')
me_cube_018.from_pydata([(-1.0, -1.0, -1.0), (-1.0, -1.0, 1.0), (-1.0, 1.0, -1.0), (-1.0, 1.0, 1.0), (1.0, -1.0, -1.0), (1.0, 1.0, -1.0), (-1.328, -1.577, -0.8721), (-1.328, 3.083, -0.8721), (1.625, -1.577, -0.8721), (1.625, 1.275, -0.8721), (-1.328, -1.577, -1.044), (-1.328, 3.083, -1.044), (1.625, -1.577, -1.044), (1.625, 1.275, -1.044)], [], [(0, 1, 3, 2), (2, 3, 5), (5, 3, 1, 4), (4, 1, 0), (2, 5, 4, 0), (7, 6, 8, 9), (11, 13, 12, 10), (9, 8, 12, 13), (6, 7, 11, 10), (8, 6, 10, 12), (7, 9, 13, 11)])
me_cube_018.polygons.foreach_set('material_index', [1, 1, 1, 1, 1, 0, 0, 0, 0, 0, 0])
_uv = me_cube_018.uv_layers.new(name='UVMap')
_uv.uv.foreach_set('vector', [0.375, 0.0, 0.625, 0.0, 0.625, 0.25, 0.375, 0.25, 0.375, 0.25, 0.625, 0.5, 0.375, 0.5, 0.375, 0.5, 0.625, 0.5, 0.625, 0.75, 0.375, 0.75, 0.375, 0.75, 0.625, 1.0, 0.375, 1.0, 0.125, 0.5, 0.375, 0.5, 0.375, 0.75, 0.125, 0.75, 0.125, 0.5, 0.125, 0.75, 0.375, 0.75, 0.375, 0.5, 0.125, 0.5, 0.375, 0.5, 0.375, 0.75, 0.125, 0.75, 0.375, 0.5, 0.375, 0.75, 0.375, 0.75, 0.375, 0.5, 0.125, 0.75, 0.125, 0.5, 0.125, 0.5, 0.125, 0.75, 0.375, 0.75, 0.125, 0.75, 0.125, 0.75, 0.375, 0.75, 0.125, 0.5, 0.375, 0.5, 0.375, 0.5, 0.125, 0.5])
me_cube_018.materials.append(mat_material_003)
me_cube_018.materials.append(mat_material_001)
me_cube_018.use_remesh_preserve_volume = False
me_cube_018.use_remesh_preserve_attributes = False
me_cube_018.use_mirror_vertex_groups = False
me_cube_018.update()
me_cube_020 = bpy.data.meshes.new('Cube.020')
me_cube_020.from_pydata([(-1.0, -1.0, -1.0), (-1.0, -1.0, 1.0), (-1.0, 1.0, -1.0), (-1.0, 1.0, 1.0), (1.0, -1.0, -1.0), (1.0, 1.0, -1.0), (-1.328, -3.154, -0.8721), (-1.328, 1.66, -0.8721), (1.73, -1.275, -0.8721), (1.73, 1.66, -0.8721), (-1.328, -3.154, -1.044), (-1.328, 1.66, -1.044), (1.73, -1.275, -1.044), (1.73, 1.66, -1.044)], [], [(0, 1, 3, 2), (2, 3, 5), (5, 3, 1, 4), (4, 1, 0), (2, 5, 4, 0), (7, 6, 8, 9), (11, 13, 12, 10), (9, 8, 12, 13), (6, 7, 11, 10), (8, 6, 10, 12), (7, 9, 13, 11)])
me_cube_020.polygons.foreach_set('material_index', [1, 1, 1, 1, 1, 0, 0, 0, 0, 0, 0])
_uv = me_cube_020.uv_layers.new(name='UVMap')
_uv.uv.foreach_set('vector', [0.375, 0.0, 0.625, 0.0, 0.625, 0.25, 0.375, 0.25, 0.375, 0.25, 0.625, 0.5, 0.375, 0.5, 0.375, 0.5, 0.625, 0.5, 0.625, 0.75, 0.375, 0.75, 0.375, 0.75, 0.625, 1.0, 0.375, 1.0, 0.125, 0.5, 0.375, 0.5, 0.375, 0.75, 0.125, 0.75, 0.125, 0.5, 0.125, 0.75, 0.375, 0.75, 0.375, 0.5, 0.125, 0.5, 0.375, 0.5, 0.375, 0.75, 0.125, 0.75, 0.375, 0.5, 0.375, 0.75, 0.375, 0.75, 0.375, 0.5, 0.125, 0.75, 0.125, 0.5, 0.125, 0.5, 0.125, 0.75, 0.375, 0.75, 0.125, 0.75, 0.125, 0.75, 0.375, 0.75, 0.125, 0.5, 0.375, 0.5, 0.375, 0.5, 0.125, 0.5])
me_cube_020.materials.append(mat_material_003)
me_cube_020.materials.append(mat_material_001)
me_cube_020.use_remesh_preserve_volume = False
me_cube_020.use_remesh_preserve_attributes = False
me_cube_020.use_mirror_vertex_groups = False
me_cube_020.update()
me_circle_002 = bpy.data.meshes.new('Circle.002')
me_circle_002.from_pydata([(0.0, 1.0, 0.0), (-0.866, 0.5, 0.0), (-0.866, -0.5, 0.0), (8.742e-08, -1.0, 0.0), (0.866, -0.5, 0.0), (0.866, 0.5, 0.0), (0.0, 1.0, 0.1196), (-0.866, 0.5, 0.1196), (-0.866, -0.5, 0.1196), (8.742e-08, -1.0, 0.1196), (0.866, -0.5, 0.1196), (0.866, 0.5, 0.1196), (-0.8966, -0.6257, -7.451e-09), (-0.09362, -1.089, -7.451e-09), (-0.8966, -0.6257, 0.1196), (-0.09362, -1.089, 0.1196), (-0.8992, -0.7587, -1.49e-08), (-0.2075, -1.158, -1.49e-08), (-0.8992, -0.7587, 0.1196), (-0.2075, -1.158, 0.1196), (-1.099, -0.4012, 0.1196), (-1.112, 0.3975, 0.1196), (-1.099, -0.4012, -3.725e-08), (-1.112, 0.3975, -3.725e-08), (-0.9813, -0.4634, 0.1196), (-0.997, 0.4637, 0.1196), (-0.9813, -0.4634, -2.98e-08), (-0.997, 0.4637, -2.98e-08), (2.109e-07, 0.5004, 0.1196), (-0.4333, 0.2502, 0.1196), (-0.4333, -0.2502, 0.1196), (2.174e-07, -0.5004, 0.1196), (0.4333, -0.2502, 0.1196), (0.4333, 0.2502, 0.1196), (0.0, 0.8385, 0.0116), (-0.7261, 0.4192, 0.0116), (-0.7261, -0.4192, 0.0116), (7.33e-08, -0.8385, 0.0116), (0.7261, -0.4192, 0.0116), (0.7261, 0.4192, 0.0116), (2.581e-07, 0.3846, 0.0116), (-0.3331, 0.1923, 0.0116), (-0.3331, -0.1923, 0.0116), (2.917e-07, -0.3846, 0.0116), (0.3331, -0.1923, 0.0116), (0.3331, 0.1923, 0.0116), (2.607e-07, 0.3502, 0.184), (-0.3033, 0.1751, 0.184), (-0.3033, -0.1751, 0.184), (3.253e-07, -0.3502, 0.184), (0.3033, -0.1751, 0.184), (0.3033, 0.1751, 0.184)], [], [(1, 0, 5, 4, 3, 2), (7, 8, 30, 29), (4, 5, 11, 10), (2, 3, 9, 8), (0, 1, 7, 6), (5, 0, 6, 11), (3, 4, 10, 9), (1, 2, 8, 7), (12, 14, 15, 13), (16, 17, 19, 18), (14, 12, 16, 18), (15, 14, 18, 19), (13, 15, 19, 17), (12, 13, 17, 16), (26, 24, 20, 22), (23, 22, 20, 21), (24, 25, 21, 20), (25, 27, 23, 21), (27, 25, 24, 26), (27, 26, 22, 23), (33, 28, 34, 39), (10, 11, 33, 32), (8, 9, 31, 30), (6, 7, 29, 28), (11, 6, 28, 33), (9, 10, 32, 31), (38, 39, 45, 44), (31, 32, 38, 37), (29, 30, 36, 35), (32, 33, 39, 38), (30, 31, 37, 36), (28, 29, 35, 34), (45, 40, 46, 51), (36, 37, 43, 42), (34, 35, 41, 40), (39, 34, 40, 45), (37, 38, 44, 43), (35, 36, 42, 41), (47, 48, 49, 50, 51, 46), (43, 44, 50, 49), (41, 42, 48, 47), (44, 45, 51, 50), (42, 43, 49, 48), (40, 41, 47, 46)])
_uv = me_circle_002.uv_layers.new(name='UVMap')
_uv.uv.foreach_set('vector', [0.0, 0.0, 0.0, 0.0, 0.0, 0.0, 0.0, 0.0, 0.0, 0.0, 0.0, 0.0, 0.0, 0.0, 0.0, 0.0, 0.0, 0.0, 0.0, 0.0, 0.0, 0.0, 0.0, 0.0, 0.0, 0.0, 0.0, 0.0, 0.0, 0.0, 0.0, 0.0, 0.0, 0.0, 0.0, 0.0, 0.0, 0.0, 0.0, 0.0, 0.0, 0.0, 0.0, 0.0, 0.0, 0.0, 0.0, 0.0, 0.0, 0.0, 0.0, 0.0, 0.0, 0.0, 0.0, 0.0, 0.0, 0.0, 0.0, 0.0, 0.0, 0.0, 0.0, 0.0, 0.0, 0.0, 0.0, 0.0, 0.0, 0.0, 0.0, 0.0, 0.0, 0.0, 0.0, 0.0, 0.0, 0.0, 0.0, 0.0, 0.0, 0.0, 0.0, 0.0, 0.0, 0.0, 0.0, 0.0, 0.0, 0.0, 0.0, 0.0, 0.0, 0.0, 0.0, 0.0, 0.0, 0.0, 0.0, 0.0, 0.0, 0.0, 0.0, 0.0, 0.0, 0.0, 0.0, 0.0, 0.0, 0.0, 0.0, 0.0, 0.0, 0.0, 0.0, 0.0, 0.0, 0.0, 0.0, 0.0, 0.0, 0.0, 0.0, 0.0, 0.0, 0.0, 0.0, 0.0, 0.0, 0.0, 0.0, 0.0, 0.0, 0.0, 0.0, 0.0, 0.0, 0.0, 0.0, 0.0, 0.0, 0.0, 0.0, 0.0, 0.0, 0.0, 0.0, 0.0, 0.0, 0.0, 0.0, 0.0, 0.0, 0.0, 0.0, 0.0, 0.0, 0.0, 0.0, 0.0, 0.0, 0.0, 0.0, 0.0, 0.0, 0.0, 0.0, 0.0, 0.0, 0.0, 0.0, 0.0, 0.0, 0.0, 0.0, 0.0, 0.0, 0.0, 0.0, 0.0, 0.0, 0.0, 0.0, 0.0, 0.0, 0.0, 0.0, 0.0, 0.0, 0.0, 0.0, 0.0, 0.0, 0.0, 0.0, 0.0, 0.0, 0.0, 0.0, 0.0, 0.0, 0.0, 0.0, 0.0, 0.0, 0.0, 0.0, 0.0, 0.0, 0.0, 0.0, 0.0, 0.0, 0.0, 0.0, 0.0, 0.0, 0.0, 0.0, 0.0, 0.0, 0.0, 0.0, 0.0, 0.0, 0.0, 0.0, 0.0, 0.0, 0.0, 0.0, 0.0, 0.0, 0.0, 0.0, 0.0, 0.0, 0.0, 0.0, 0.0, 0.0, 0.0, 0.0, 0.0, 0.0, 0.0, 0.0, 0.0, 0.0, 0.0, 0.0, 0.0, 0.0, 0.0, 0.0, 0.0, 0.0, 0.0, 0.0, 0.0, 0.0, 0.0, 0.0, 0.0, 0.0, 0.0, 0.0, 0.0, 0.0, 0.0, 0.0, 0.0, 0.0, 0.0, 0.0, 0.0, 0.0, 0.0, 0.0, 0.0, 0.0, 0.0, 0.0, 0.0, 0.0, 0.0, 0.0, 0.0, 0.0, 0.0, 0.0, 0.0, 0.0, 0.0, 0.0, 0.0, 0.0, 0.0, 0.0, 0.0, 0.0, 0.0, 0.0, 0.0, 0.0, 0.0, 0.0, 0.0, 0.0, 0.0, 0.0, 0.0, 0.0, 0.0, 0.0, 0.0, 0.0, 0.0, 0.0, 0.0, 0.0, 0.0, 0.0, 0.0, 0.0, 0.0, 0.0, 0.0, 0.0, 0.0, 0.0, 0.0, 0.0, 0.0, 0.0, 0.0, 0.0, 0.0, 0.0, 0.0, 0.0, 0.0, 0.0, 0.0, 0.0, 0.0, 0.0, 0.0, 0.0, 0.0, 0.0, 0.0, 0.0, 0.0, 0.0, 0.0, 0.0, 0.0, 0.0, 0.0])
me_circle_002.materials.append(mat_material_001)
me_circle_002.use_remesh_preserve_volume = False
me_circle_002.use_remesh_preserve_attributes = False
me_circle_002.use_mirror_vertex_groups = False
me_circle_002.update()
me_cube_025 = bpy.data.meshes.new('Cube.025')
me_cube_025.from_pydata([(-1.0, -4.021, -1.0), (-1.0, -4.021, 1.0), (-1.0, -2.021, -1.0), (-1.0, -2.021, 1.0), (1.0, -4.021, -1.0), (1.0, -2.021, -1.0), (-1.465, 0.06229, -0.8721), (1.625, -1.745, -0.8721), (-1.465, 0.06229, -1.044), (1.625, -1.745, -1.044), (-1.465, -4.839, -0.8721), (1.615, -4.834, -0.8721), (-1.465, -4.839, -1.044), (1.615, -4.834, -1.044), (-0.1781, -0.6415, -0.8721), (-0.1781, -0.6415, -1.044), (-0.1781, -4.837, -1.044), (-0.1781, -4.837, -0.8721), (-1.932, -1.504, -0.8721), (-1.932, -1.504, -1.044), (-1.956, -4.839, -0.8721), (-1.956, -4.839, -1.044), (1.625, -4.101, -0.8721), (1.625, -4.101, -1.044), (-1.465, -4.103, -0.8721), (-1.465, -4.103, -1.044), (-0.1781, -4.102, -0.8721), (-0.1781, -4.102, -1.044), (-1.932, -4.101, -0.8721), (-1.932, -4.101, -1.044), (1.625, -2.807, -0.8721), (1.625, -2.807, -1.044), (-0.1781, -2.806, -0.8721), (-1.465, -2.806, -0.8721), (-1.465, -2.806, -1.044), (-0.1781, -2.806, -1.044), (-1.932, -2.807, -0.8721), (-1.932, -2.807, -1.044), (-3.681, -4.101, -0.8721), (-3.681, -4.101, -1.044), (-3.681, -2.807, -0.8721), (-3.681, -2.807, -1.044), (1.171, -4.835, -0.8721), (1.171, -1.304, -0.8721), (1.171, -1.304, -1.044), (1.171, -4.835, -1.044), (1.171, -4.101, -0.8721), (1.171, -4.101, -1.044), (1.171, -2.807, -1.044), (1.171, -2.807, -0.8721), (-3.957, -4.101, -0.8721), (-3.957, -4.101, -1.044), (-3.957, -2.807, -0.8721), (-3.957, -2.807, -1.044), (-3.681, -4.101, -20.9), (-3.681, -2.807, -20.9), (-3.957, -4.101, -20.9), (-3.957, -2.807, -20.9)], [], [(0, 1, 3, 2), (2, 3, 5), (5, 3, 1, 4), (4, 1, 0), (2, 5, 4, 0), (43, 7, 9, 44), (22, 11, 13, 23), (47, 23, 13, 45), (46, 42, 11, 22), (24, 10, 17, 26), (25, 27, 16, 12), (6, 14, 15, 8), (25, 12, 21, 29), (36, 18, 19, 37), (33, 6, 18, 36), (6, 8, 19, 18), (10, 24, 28, 20), (20, 28, 29, 21), (34, 25, 29, 37), (34, 35, 27, 25), (33, 24, 26, 32), (49, 46, 22, 30), (48, 31, 23, 47), (30, 22, 23, 31), (7, 30, 31, 9), (44, 9, 31, 48), (43, 49, 30, 7), (6, 33, 32, 14), (8, 15, 35, 34), (8, 34, 37, 19), (24, 33, 36, 28), (28, 36, 40, 38), (40, 41, 53, 52), (29, 28, 38, 39), (36, 37, 41, 40), (37, 29, 39, 41), (14, 32, 49, 43), (15, 44, 48, 35), (35, 48, 47, 27), (32, 26, 46, 49), (26, 17, 42, 46), (27, 47, 45, 16), (14, 43, 44, 15), (50, 52, 53, 51), (39, 51, 56, 54), (39, 38, 50, 51), (38, 40, 52, 50), (55, 54, 56, 57), (53, 41, 55, 57), (41, 39, 54, 55), (51, 53, 57, 56)])
me_cube_025.polygons.foreach_set('material_index', [1, 1, 1, 1, 1, 0, 0, 0, 0, 0, 0, 0, 0, 0, 0, 0, 0, 0, 0, 0, 0, 0, 0, 0, 0, 0, 0, 0, 0, 0, 0, 0, 0, 0, 0, 0, 0, 0, 0, 0, 0, 0, 0, 0, 0, 0, 0, 0, 0, 0, 0])
_uv = me_cube_025.uv_layers.new(name='UVMap')
_uv.uv.foreach_set('vector', [0.375, 0.0, 0.625, 0.0, 0.625, 0.25, 0.375, 0.25, 0.375, 0.25, 0.625, 0.5, 0.375, 0.5, 0.375, 0.5, 0.625, 0.5, 0.625, 0.75, 0.375, 0.75, 0.375, 0.75, 0.625, 1.0, 0.375, 1.0, 0.125, 0.5, 0.375, 0.5, 0.375, 0.75, 0.125, 0.75, 0.3125, 0.5, 0.375, 0.5, 0.375, 0.5, 0.3125, 0.5, 0.375, 0.5625, 0.375, 0.625, 0.375, 0.625, 0.375, 0.5625, 0.3125, 0.5625, 0.375, 0.5625, 0.375, 0.625, 0.3125, 0.625, 0.3125, 0.5625, 0.3125, 0.625, 0.375, 0.625, 0.375, 0.5625, 0.125, 0.5625, 0.125, 0.625, 0.25, 0.625, 0.25, 0.5625, 0.125, 0.5625, 0.25, 0.5625, 0.25, 0.625, 0.125, 0.625, 0.125, 0.5, 0.25, 0.5, 0.25, 0.5, 0.125, 0.5, 0.125, 0.5625, 0.125, 0.625, 0.125, 0.625, 0.125, 0.5625, 0.125, 0.5312, 0.125, 0.5, 0.125, 0.5, 0.125, 0.5312, 0.125, 0.5312, 0.125, 0.5, 0.125, 0.5, 0.125, 0.5312, 0.125, 0.5, 0.125, 0.5, 0.125, 0.5, 0.125, 0.5, 0.125, 0.625, 0.125, 0.5625, 0.125, 0.5625, 0.125, 0.625, 0.125, 0.625, 0.125, 0.5625, 0.125, 0.5625, 0.125, 0.625, 0.125, 0.5312, 0.125, 0.5625, 0.125, 0.5625, 0.125, 0.5312, 0.125, 0.5312, 0.25, 0.5312, 0.25, 0.5625, 0.125, 0.5625, 0.125, 0.5312, 0.125, 0.5625, 0.25, 0.5625, 0.25, 0.5312, 0.3125, 0.5312, 0.3125, 0.5625, 0.375, 0.5625, 0.375, 0.5312, 0.3125, 0.5312, 0.375, 0.5312, 0.375, 0.5625, 0.3125, 0.5625, 0.375, 0.5312, 0.375, 0.5625, 0.375, 0.5625, 0.375, 0.5312, 0.375, 0.5, 0.375, 0.5312, 0.375, 0.5312, 0.375, 0.5, 0.3125, 0.5, 0.375, 0.5, 0.375, 0.5312, 0.3125, 0.5312, 0.3125, 0.5, 0.3125, 0.5312, 0.375, 0.5312, 0.375, 0.5, 0.125, 0.5, 0.125, 0.5312, 0.25, 0.5312, 0.25, 0.5, 0.125, 0.5, 0.25, 0.5, 0.25, 0.5312, 0.125, 0.5312, 0.125, 0.5, 0.125, 0.5312, 0.125, 0.5312, 0.125, 0.5, 0.125, 0.5625, 0.125, 0.5312, 0.125, 0.5312, 0.125, 0.5625, 0.125, 0.5625, 0.125, 0.5312, 0.125, 0.5312, 0.125, 0.5625, 0.125, 0.5312, 0.125, 0.5312, 0.125, 0.5312, 0.125, 0.5312, 0.125, 0.5625, 0.125, 0.5625, 0.125, 0.5625, 0.125, 0.5625, 0.125, 0.5312, 0.125, 0.5312, 0.125, 0.5312, 0.125, 0.5312, 0.125, 0.5312, 0.125, 0.5625, 0.125, 0.5625, 0.125, 0.5312, 0.25, 0.5, 0.25, 0.5312, 0.3125, 0.5312, 0.3125, 0.5, 0.25, 0.5, 0.3125, 0.5, 0.3125, 0.5312, 0.25, 0.5312, 0.25, 0.5312, 0.3125, 0.5312, 0.3125, 0.5625, 0.25, 0.5625, 0.25, 0.5312, 0.25, 0.5625, 0.3125, 0.5625, 0.3125, 0.5312, 0.25, 0.5625, 0.25, 0.625, 0.3125, 0.625, 0.3125, 0.5625, 0.25, 0.5625, 0.3125, 0.5625, 0.3125, 0.625, 0.25, 0.625, 0.25, 0.5, 0.3125, 0.5, 0.3125, 0.5, 0.25, 0.5, 0.125, 0.5625, 0.125, 0.5312, 0.125, 0.5312, 0.125, 0.5625, 0.125, 0.5625, 0.125, 0.5625, 0.125, 0.5625, 0.125, 0.5625, 0.125, 0.5625, 0.125, 0.5625, 0.125, 0.5625, 0.125, 0.5625, 0.125, 0.5625, 0.125, 0.5312, 0.125, 0.5312, 0.125, 0.5625, 0.125, 0.5312, 0.125, 0.5625, 0.125, 0.5625, 0.125, 0.5312, 0.125, 0.5312, 0.125, 0.5312, 0.125, 0.5312, 0.125, 0.5312, 0.125, 0.5312, 0.125, 0.5625, 0.125, 0.5625, 0.125, 0.5312, 0.125, 0.5625, 0.125, 0.5312, 0.125, 0.5312, 0.125, 0.5625])
me_cube_025.materials.append(mat_material_003)
me_cube_025.materials.append(mat_material_001)
me_cube_025.use_remesh_preserve_volume = False
me_cube_025.use_remesh_preserve_attributes = False
me_cube_025.use_mirror_vertex_groups = False
me_cube_025.update()
me_cube_028 = bpy.data.meshes.new('Cube.028')
me_cube_028.from_pydata([(-1.363, 0.1286, -0.2691), (-1.363, 0.1286, -0.1133), (-1.363, -0.3569, -0.2691), (-1.363, -0.3569, -0.1133), (-1.863, 0.1286, -0.2691), (-1.9, 0.1286, -0.1133), (-1.863, -0.3569, -0.2691), (-1.9, -0.3569, -0.1133), (-1.947, 0.1286, -0.1745), (-1.947, -0.3569, -0.1745), (-1.863, 0.1286, -1.212), (-1.863, -0.3569, -1.212), (-1.947, 0.1286, -1.212), (-1.947, -0.3569, -1.212), (-1.686, -0.2943, -0.1696), (-1.503, -0.2943, 0.5139), (-1.686, 0.05137, -0.1696), (-1.503, 0.05137, 0.5139), (-1.432, -0.2943, -0.1696), (-1.432, -0.2943, 0.5139), (-1.432, 0.05137, -0.1696), (-1.432, 0.05137, 0.5139)], [], [(0, 1, 3, 2), (6, 7, 9), (0, 2, 6, 4), (1, 0, 4, 5), (2, 3, 7, 6), (3, 1, 5, 7), (8, 9, 7, 5), (9, 8, 12, 13), (5, 4, 8), (10, 11, 13, 12), (8, 4, 10, 12), (4, 6, 11, 10), (6, 9, 13, 11), (14, 15, 17, 16), (16, 17, 21, 20), (20, 21, 19, 18), (18, 19, 15, 14), (16, 20, 18, 14), (21, 17, 15, 19)])
_uv = me_cube_028.uv_layers.new(name='UVMap')
_uv.uv.foreach_set('vector', [0.125, 0.6667, 0.5, 0.08333, 0.5, 0.04167, 0.125, 0.7083, 0.125, 0.7083, 0.5, 0.04167, 0.125, 0.7083, 0.125, 0.6667, 0.125, 0.7083, 0.125, 0.7083, 0.125, 0.6667, 0.5, 0.08333, 0.125, 0.6667, 0.125, 0.6667, 0.5, 0.08333, 0.125, 0.7083, 0.5, 0.04167, 0.5, 0.04167, 0.125, 0.7083, 0.5, 0.04167, 0.5, 0.08333, 0.5, 0.08333, 0.5, 0.04167, 0.125, 0.6667, 0.125, 0.7083, 0.5, 0.04167, 0.5, 0.08333, 0.125, 0.7083, 0.125, 0.6667, 0.125, 0.6667, 0.125, 0.7083, 0.5, 0.08333, 0.125, 0.6667, 0.125, 0.6667, 0.125, 0.6667, 0.125, 0.7083, 0.125, 0.7083, 0.125, 0.6667, 0.125, 0.6667, 0.125, 0.6667, 0.125, 0.6667, 0.125, 0.6667, 0.125, 0.6667, 0.125, 0.7083, 0.125, 0.7083, 0.125, 0.6667, 0.125, 0.7083, 0.125, 0.7083, 0.125, 0.7083, 0.125, 0.7083, 0.375, 0.0, 0.625, 0.0, 0.625, 0.25, 0.375, 0.25, 0.375, 0.25, 0.625, 0.25, 0.625, 0.5, 0.375, 0.5, 0.375, 0.5, 0.625, 0.5, 0.625, 0.75, 0.375, 0.75, 0.375, 0.75, 0.625, 0.75, 0.625, 1.0, 0.375, 1.0, 0.125, 0.5, 0.375, 0.5, 0.375, 0.75, 0.125, 0.75, 0.625, 0.5, 0.875, 0.5, 0.875, 0.75, 0.625, 0.75])
me_cube_028.materials.append(mat_material_001)
me_cube_028.use_remesh_preserve_volume = False
me_cube_028.use_remesh_preserve_attributes = False
me_cube_028.use_mirror_vertex_groups = False
me_cube_028.update()
me_cube_029 = bpy.data.meshes.new('Cube.029')
me_cube_029.from_pydata([(-1.351, 0.1329, -0.2698), (-1.351, 0.1329, -0.1099), (-1.351, -0.3653, -0.2698), (-1.351, -0.3653, -0.1099), (-1.865, 0.1329, -0.2698), (-1.903, 0.1329, -0.1099), (-1.865, -0.3653, -0.2698), (-1.903, -0.3653, -0.1099), (-1.951, 0.1329, -0.1727), (-1.951, -0.3653, -0.1727), (-1.865, 0.1329, -1.237), (-1.865, -0.3653, -1.237), (-1.951, 0.1329, -1.237), (-1.951, -0.3653, -1.237)], [], [(0, 1, 3, 2), (6, 7, 9), (0, 2, 6, 4), (1, 0, 4, 5), (2, 3, 7, 6), (3, 1, 5, 7), (8, 9, 7, 5), (9, 8, 12, 13), (5, 4, 8), (10, 11, 13, 12), (8, 4, 10, 12), (4, 6, 11, 10), (6, 9, 13, 11)])
_uv = me_cube_029.uv_layers.new(name='UVMap')
_uv.uv.foreach_set('vector', [0.125, 0.6667, 0.5, 0.08333, 0.5, 0.04167, 0.125, 0.7083, 0.125, 0.7083, 0.5, 0.04167, 0.125, 0.7083, 0.125, 0.6667, 0.125, 0.7083, 0.125, 0.7083, 0.125, 0.6667, 0.5, 0.08333, 0.125, 0.6667, 0.125, 0.6667, 0.5, 0.08333, 0.125, 0.7083, 0.5, 0.04167, 0.5, 0.04167, 0.125, 0.7083, 0.5, 0.04167, 0.5, 0.08333, 0.5, 0.08333, 0.5, 0.04167, 0.125, 0.6667, 0.125, 0.7083, 0.5, 0.04167, 0.5, 0.08333, 0.125, 0.7083, 0.125, 0.6667, 0.125, 0.6667, 0.125, 0.7083, 0.5, 0.08333, 0.125, 0.6667, 0.125, 0.6667, 0.125, 0.6667, 0.125, 0.7083, 0.125, 0.7083, 0.125, 0.6667, 0.125, 0.6667, 0.125, 0.6667, 0.125, 0.6667, 0.125, 0.6667, 0.125, 0.6667, 0.125, 0.7083, 0.125, 0.7083, 0.125, 0.6667, 0.125, 0.7083, 0.125, 0.7083, 0.125, 0.7083, 0.125, 0.7083])
me_cube_029.materials.append(mat_material_001)
me_cube_029.use_remesh_preserve_volume = False
me_cube_029.use_remesh_preserve_attributes = False
me_cube_029.use_mirror_vertex_groups = False
me_cube_029.update()
me_cube_031 = bpy.data.meshes.new('Cube.031')
me_cube_031.from_pydata([(-1.06, -0.7826, -1.031), (0.2945, -0.7826, 0.2443), (-1.06, 0.8499, -1.031), (0.2945, 0.8499, 0.2443), (0.8148, -0.7826, -1.031), (0.8148, -0.7826, 0.2443), (0.8148, 0.8499, -1.031), (0.8148, 0.8499, 0.2443)], [], [(0, 1, 3, 2), (2, 3, 7, 6), (6, 7, 5, 4), (4, 5, 1, 0), (2, 6, 4, 0), (7, 3, 1, 5)])
_uv = me_cube_031.uv_layers.new(name='UVMap')
_uv.uv.foreach_set('vector', [0.375, 0.0, 0.625, 0.0, 0.625, 0.25, 0.375, 0.25, 0.375, 0.25, 0.625, 0.25, 0.625, 0.5, 0.375, 0.5, 0.375, 0.5, 0.625, 0.5, 0.625, 0.75, 0.375, 0.75, 0.375, 0.75, 0.625, 0.75, 0.625, 1.0, 0.375, 1.0, 0.125, 0.5, 0.375, 0.5, 0.375, 0.75, 0.125, 0.75, 0.625, 0.5, 0.875, 0.5, 0.875, 0.75, 0.625, 0.75])
me_cube_031.use_remesh_preserve_volume = False
me_cube_031.use_remesh_preserve_attributes = False
me_cube_031.use_mirror_vertex_groups = False
me_cube_031.update()
me_cube_032 = bpy.data.meshes.new('Cube.032')
me_cube_032.from_pydata([(-3.43, -1.0, -2.086), (0.3625, -1.0, 0.5623), (-3.43, 1.0, -2.086), (0.3625, 1.0, 0.5623), (0.8439, -1.0, -2.057), (1.0, -1.0, 0.5623), (0.8439, 1.0, -2.057), (1.0, 1.0, 0.5623)], [], [(0, 1, 3, 2), (2, 3, 7, 6), (6, 7, 5, 4), (4, 5, 1, 0), (2, 6, 4, 0), (7, 3, 1, 5)])
_uv = me_cube_032.uv_layers.new(name='UVMap')
_uv.uv.foreach_set('vector', [0.375, 0.0, 0.625, 0.0, 0.625, 0.25, 0.375, 0.25, 0.375, 0.25, 0.625, 0.25, 0.625, 0.5, 0.375, 0.5, 0.375, 0.5, 0.625, 0.5, 0.625, 0.75, 0.375, 0.75, 0.375, 0.75, 0.625, 0.75, 0.625, 1.0, 0.375, 1.0, 0.125, 0.5, 0.375, 0.5, 0.375, 0.75, 0.125, 0.75, 0.625, 0.5, 0.875, 0.5, 0.875, 0.75, 0.625, 0.75])
me_cube_032.use_remesh_preserve_volume = False
me_cube_032.use_remesh_preserve_attributes = False
me_cube_032.use_mirror_vertex_groups = False
me_cube_032.update()
me_cube_033 = bpy.data.meshes.new('Cube.033')
me_cube_033.from_pydata([(-3.43, -1.0, -2.086), (0.3625, -1.0, 0.5623), (-3.43, 1.0, -2.086), (0.3625, 1.0, 0.5623), (0.8439, -1.0, -2.057), (1.0, -1.0, 0.5623), (0.8439, 1.0, -2.057), (1.0, 1.0, 0.5623)], [], [(0, 1, 3, 2), (2, 3, 7, 6), (6, 7, 5, 4), (4, 5, 1, 0), (2, 6, 4, 0), (7, 3, 1, 5)])
_uv = me_cube_033.uv_layers.new(name='UVMap')
_uv.uv.foreach_set('vector', [0.375, 0.0, 0.625, 0.0, 0.625, 0.25, 0.375, 0.25, 0.375, 0.25, 0.625, 0.25, 0.625, 0.5, 0.375, 0.5, 0.375, 0.5, 0.625, 0.5, 0.625, 0.75, 0.375, 0.75, 0.375, 0.75, 0.625, 0.75, 0.625, 1.0, 0.375, 1.0, 0.125, 0.5, 0.375, 0.5, 0.375, 0.75, 0.125, 0.75, 0.625, 0.5, 0.875, 0.5, 0.875, 0.75, 0.625, 0.75])
me_cube_033.use_remesh_preserve_volume = False
me_cube_033.use_remesh_preserve_attributes = False
me_cube_033.use_mirror_vertex_groups = False
me_cube_033.update()
me_cube_034 = bpy.data.meshes.new('Cube.034')
me_cube_034.from_pydata([(-3.43, -1.0, -2.086), (0.3625, -1.0, 0.5623), (-3.43, 1.0, -2.086), (0.3625, 1.0, 0.5623), (0.8439, -1.0, -2.057), (1.0, -1.0, 0.5623), (0.8439, 1.0, -2.057), (1.0, 1.0, 0.5623)], [], [(0, 1, 3, 2), (2, 3, 7, 6), (6, 7, 5, 4), (4, 5, 1, 0), (2, 6, 4, 0), (7, 3, 1, 5)])
_uv = me_cube_034.uv_layers.new(name='UVMap')
_uv.uv.foreach_set('vector', [0.375, 0.0, 0.625, 0.0, 0.625, 0.25, 0.375, 0.25, 0.375, 0.25, 0.625, 0.25, 0.625, 0.5, 0.375, 0.5, 0.375, 0.5, 0.625, 0.5, 0.625, 0.75, 0.375, 0.75, 0.375, 0.75, 0.625, 0.75, 0.625, 1.0, 0.375, 1.0, 0.125, 0.5, 0.375, 0.5, 0.375, 0.75, 0.125, 0.75, 0.625, 0.5, 0.875, 0.5, 0.875, 0.75, 0.625, 0.75])
me_cube_034.use_remesh_preserve_volume = False
me_cube_034.use_remesh_preserve_attributes = False
me_cube_034.use_mirror_vertex_groups = False
me_cube_034.update()
me_cube_036 = bpy.data.meshes.new('Cube.036')
me_cube_036.from_pydata([(-1.024, -2.026, 5.019), (-1.019, -2.022, 6.998), (-0.9714, 0.0207, 4.935), (-0.9671, 0.0245, 6.92), (0.9763, -2.026, 5.014), (0.9812, -2.022, 6.993), (1.029, 0.0207, 4.931), (1.033, 0.0245, 6.916), (-1.035, -2.036, 0.5813), (-1.03, -2.032, 2.561), (-0.9808, 0.01218, 0.4857), (-0.9766, 0.01598, 2.471), (0.9653, -2.036, 0.5763), (0.9702, -2.032, 2.556), (1.019, 0.01219, 0.4814), (1.023, 0.01599, 2.466), (-1.045, -2.045, -3.575), (-1.04, -2.041, -1.596), (-0.9897, 0.004207, -3.682), (-0.9854, 0.008006, -1.697), (0.9551, -2.045, -3.58), (0.96, -2.041, -1.601), (1.01, 0.00421, -3.687), (1.015, 0.008009, -1.702), (-1.055, -2.054, -7.595), (-1.05, -2.05, -5.615), (-0.9983, -0.003507, -7.712), (-0.9941, 0.0002917, -5.728), (0.9451, -2.054, -7.6), (0.95, -2.05, -5.62), (1.002, -0.003504, -7.717), (1.006, 0.000295, -5.732), (-1.066, -2.064, -12.03), (-1.061, -2.06, -10.05), (-1.008, -0.01202, -12.16), (-1.004, -0.008225, -10.18), (0.9341, -2.064, -12.04), (0.939, -2.06, -10.06), (0.9923, -0.01202, -12.17), (0.9965, -0.008222, -10.18), (-1.076, -2.074, -16.19), (-1.071, -2.069, -14.21), (-1.017, -0.02, -16.33), (-1.012, -0.0162, -14.35), (0.9238, -2.074, -16.19), (0.9287, -2.069, -14.21), (0.9834, -0.02, -16.33), (0.9876, -0.0162, -14.35), (-1.081, -0.03159, -21.31), (-1.077, -0.02779, -19.32), (0.9191, -0.03158, -21.31), (0.9233, -0.02778, -19.33), (0.9164, -1.558, -21.53), (-1.079, -1.553, -19.55), (-1.09, -0.0401, -25.76), (-1.086, -0.0363, -23.77), (-1.084, -1.558, -21.53), (0.9096, -0.0401, -25.76), (0.9138, -0.0363, -23.78), (0.8856, -1.025, -23.71), (-1.099, -0.04808, -29.93), (-1.095, -0.04428, -27.94), (-1.114, -1.025, -23.71), (-1.119, -1.029, -25.69), (0.9008, -0.04808, -29.93), (0.905, -0.04428, -27.95), (0.8661, -0.8128, -27.77), (1.103, -0.6021, -29.08), (-1.108, -0.05579, -33.96), (-1.104, -0.05199, -31.97), (-1.134, -0.8128, -27.76), (-0.8969, -0.6021, -29.08), (0.8922, -0.05579, -33.96), (0.8964, -0.05199, -31.98), (0.8348, -0.3242, -31.54), (0.8387, -0.3242, -31.57), (-1.165, -0.3242, -31.54), (-1.161, -0.3242, -31.56), (-0.8746, -1.079, -25.4), (0.8975, -1.282, -23.85), (-1.103, -1.282, -23.84), (0.9211, -1.553, -19.55), (-0.9439, -1.688, -20.75), (0.9326, -1.797, -19.68), (1.056, -1.688, -20.76), (-1.067, -1.797, -19.67), (-1.005, -2.017, 9.544), (-0.9999, -2.013, 11.52), (0.9952, -2.017, 9.539), (1.0, -2.013, 11.52), (-0.9846, -2.008, 14.37), (-0.9797, -2.003, 16.35), (0.8163, -1.506, 20.2), (1.073, -1.277, 18.32), (1.015, -2.008, 14.37), (1.02, -2.003, 16.34), (-1.184, -1.506, 20.2), (-0.9272, -1.277, 18.32), (-0.9673, -1.999, 18.52), (-0.9624, -1.995, 20.5), (1.033, -1.999, 18.51), (1.038, -1.995, 20.49), (-1.013, -0.2618, 9.879), (-1.27, -0.4916, 11.64), (0.9872, -0.2618, 9.875), (0.7298, -0.4916, 11.63), (-0.9664, -0.8151, 14.42), (-1.191, -1.015, 16.06), (1.034, -0.8151, 14.41), (0.809, -1.015, 16.05)], [], [(0, 1, 3, 2), (2, 3, 7, 6), (6, 7, 5, 4), (4, 5, 1, 0), (2, 6, 4, 0), (7, 3, 1, 5), (8, 9, 11, 10), (10, 11, 15, 14), (14, 15, 13, 12), (12, 13, 9, 8), (10, 14, 12, 8), (15, 11, 9, 13), (16, 17, 19, 18), (18, 19, 23, 22), (22, 23, 21, 20), (20, 21, 17, 16), (18, 22, 20, 16), (23, 19, 17, 21), (24, 25, 27, 26), (26, 27, 31, 30), (30, 31, 29, 28), (28, 29, 25, 24), (26, 30, 28, 24), (31, 27, 25, 29), (32, 33, 35, 34), (34, 35, 39, 38), (38, 39, 37, 36), (36, 37, 33, 32), (34, 38, 36, 32), (39, 35, 33, 37), (40, 41, 43, 42), (42, 43, 47, 46), (46, 47, 45, 44), (44, 45, 41, 40), (42, 46, 44, 40), (47, 43, 41, 45), (56, 53, 49, 48), (48, 49, 51, 50), (63, 62, 55, 54), (54, 55, 58, 57), (51, 49, 53, 81), (71, 70, 61, 60), (60, 61, 65, 64), (58, 55, 62, 59), (78, 80, 62, 63), (77, 76, 69, 68), (68, 69, 73, 72), (65, 61, 70, 66), (64, 65, 66, 67), (60, 64, 67, 71), (68, 72, 75, 77), (73, 69, 76, 74), (72, 73, 74, 75), (48, 50, 52, 56), (59, 62, 80, 79), (50, 51, 81, 52), (82, 85, 53, 56), (81, 53, 85, 83), (56, 52, 84, 82), (52, 81, 83, 84), (104, 105, 89, 88), (88, 89, 87, 86), (102, 104, 88, 86), (105, 103, 87, 89), (98, 99, 96, 97), (108, 109, 95, 94), (94, 95, 91, 90), (106, 108, 94, 90), (109, 107, 91, 95), (93, 92, 101, 100), (100, 101, 99, 98), (97, 93, 100, 98), (92, 96, 99, 101), (86, 87, 103, 102), (90, 91, 107, 106)])
_uv = me_cube_036.uv_layers.new(name='UVMap')
_uv.uv.foreach_set('vector', [0.375, 0.0, 0.625, 0.0, 0.625, 0.25, 0.375, 0.25, 0.375, 0.25, 0.625, 0.25, 0.625, 0.5, 0.375, 0.5, 0.375, 0.5, 0.625, 0.5, 0.625, 0.75, 0.375, 0.75, 0.375, 0.75, 0.625, 0.75, 0.625, 1.0, 0.375, 1.0, 0.125, 0.5, 0.375, 0.5, 0.375, 0.75, 0.125, 0.75, 0.625, 0.5, 0.875, 0.5, 0.875, 0.75, 0.625, 0.75, 0.375, 0.0, 0.625, 0.0, 0.625, 0.25, 0.375, 0.25, 0.375, 0.25, 0.625, 0.25, 0.625, 0.5, 0.375, 0.5, 0.375, 0.5, 0.625, 0.5, 0.625, 0.75, 0.375, 0.75, 0.375, 0.75, 0.625, 0.75, 0.625, 1.0, 0.375, 1.0, 0.125, 0.5, 0.375, 0.5, 0.375, 0.75, 0.125, 0.75, 0.625, 0.5, 0.875, 0.5, 0.875, 0.75, 0.625, 0.75, 0.375, 0.0, 0.625, 0.0, 0.625, 0.25, 0.375, 0.25, 0.375, 0.25, 0.625, 0.25, 0.625, 0.5, 0.375, 0.5, 0.375, 0.5, 0.625, 0.5, 0.625, 0.75, 0.375, 0.75, 0.375, 0.75, 0.625, 0.75, 0.625, 1.0, 0.375, 1.0, 0.125, 0.5, 0.375, 0.5, 0.375, 0.75, 0.125, 0.75, 0.625, 0.5, 0.875, 0.5, 0.875, 0.75, 0.625, 0.75, 0.375, 0.0, 0.625, 0.0, 0.625, 0.25, 0.375, 0.25, 0.375, 0.25, 0.625, 0.25, 0.625, 0.5, 0.375, 0.5, 0.375, 0.5, 0.625, 0.5, 0.625, 0.75, 0.375, 0.75, 0.375, 0.75, 0.625, 0.75, 0.625, 1.0, 0.375, 1.0, 0.125, 0.5, 0.375, 0.5, 0.375, 0.75, 0.125, 0.75, 0.625, 0.5, 0.875, 0.5, 0.875, 0.75, 0.625, 0.75, 0.375, 0.0, 0.625, 0.0, 0.625, 0.25, 0.375, 0.25, 0.375, 0.25, 0.625, 0.25, 0.625, 0.5, 0.375, 0.5, 0.375, 0.5, 0.625, 0.5, 0.625, 0.75, 0.375, 0.75, 0.375, 0.75, 0.625, 0.75, 0.625, 1.0, 0.375, 1.0, 0.125, 0.5, 0.375, 0.5, 0.375, 0.75, 0.125, 0.75, 0.625, 0.5, 0.875, 0.5, 0.875, 0.75, 0.625, 0.75, 0.375, 0.0, 0.625, 0.0, 0.625, 0.25, 0.375, 0.25, 0.375, 0.25, 0.625, 0.25, 0.625, 0.5, 0.375, 0.5, 0.375, 0.5, 0.625, 0.5, 0.625, 0.75, 0.375, 0.75, 0.375, 0.75, 0.625, 0.75, 0.625, 1.0, 0.375, 1.0, 0.125, 0.5, 0.375, 0.5, 0.375, 0.75, 0.125, 0.75, 0.625, 0.5, 0.875, 0.5, 0.875, 0.75, 0.625, 0.75, 0.375, 0.125, 0.625, 0.125, 0.625, 0.25, 0.375, 0.25, 0.375, 0.25, 0.625, 0.25, 0.625, 0.5, 0.375, 0.5, 0.375, 0.125, 0.625, 0.125, 0.625, 0.25, 0.375, 0.25, 0.375, 0.25, 0.625, 0.25, 0.625, 0.5, 0.375, 0.5, 0.625, 0.5, 0.875, 0.5, 0.875, 0.625, 0.625, 0.625, 0.375, 0.125, 0.625, 0.125, 0.625, 0.25, 0.375, 0.25, 0.375, 0.25, 0.625, 0.25, 0.625, 0.5, 0.375, 0.5, 0.625, 0.5, 0.875, 0.5, 0.875, 0.625, 0.625, 0.625, 0.375, 0.0625, 0.625, 0.0625, 0.625, 0.125, 0.375, 0.125, 0.375, 0.125, 0.625, 0.125, 0.625, 0.25, 0.375, 0.25, 0.375, 0.25, 0.625, 0.25, 0.625, 0.5, 0.375, 0.5, 0.625, 0.5, 0.875, 0.5, 0.875, 0.625, 0.625, 0.625, 0.375, 0.5, 0.625, 0.5, 0.625, 0.625, 0.375, 0.625, 0.125, 0.5, 0.375, 0.5, 0.375, 0.625, 0.125, 0.625, 0.125, 0.5, 0.375, 0.5, 0.375, 0.625, 0.125, 0.625, 0.625, 0.5, 0.875, 0.5, 0.875, 0.625, 0.625, 0.625, 0.375, 0.5, 0.625, 0.5, 0.625, 0.625, 0.375, 0.625, 0.125, 0.5, 0.375, 0.5, 0.375, 0.625, 0.125, 0.625, 0.625, 0.625, 0.875, 0.625, 0.875, 0.6875, 0.625, 0.6875, 0.375, 0.5, 0.625, 0.5, 0.625, 0.625, 0.375, 0.625, 0.375, 0.0625, 0.625, 0.0625, 0.625, 0.125, 0.375, 0.125, 0.625, 0.625, 0.875, 0.625, 0.875, 0.6875, 0.625, 0.6875, 0.125, 0.625, 0.375, 0.625, 0.375, 0.6875, 0.125, 0.6875, 0.375, 0.625, 0.625, 0.625, 0.625, 0.6875, 0.375, 0.6875, 0.375, 0.625, 0.625, 0.625, 0.625, 0.75, 0.375, 0.75, 0.375, 0.75, 0.625, 0.75, 0.625, 1.0, 0.375, 1.0, 0.125, 0.625, 0.375, 0.625, 0.375, 0.75, 0.125, 0.75, 0.625, 0.625, 0.875, 0.625, 0.875, 0.75, 0.625, 0.75, 0.375, 0.0, 0.625, 0.0, 0.625, 0.125, 0.375, 0.125, 0.375, 0.625, 0.625, 0.625, 0.625, 0.75, 0.375, 0.75, 0.375, 0.75, 0.625, 0.75, 0.625, 1.0, 0.375, 1.0, 0.125, 0.625, 0.375, 0.625, 0.375, 0.75, 0.125, 0.75, 0.625, 0.625, 0.875, 0.625, 0.875, 0.75, 0.625, 0.75, 0.375, 0.625, 0.625, 0.625, 0.625, 0.75, 0.375, 0.75, 0.375, 0.75, 0.625, 0.75, 0.625, 1.0, 0.375, 1.0, 0.125, 0.625, 0.375, 0.625, 0.375, 0.75, 0.125, 0.75, 0.625, 0.625, 0.875, 0.625, 0.875, 0.75, 0.625, 0.75, 0.375, 0.0, 0.625, 0.0, 0.625, 0.125, 0.375, 0.125, 0.375, 0.0, 0.625, 0.0, 0.625, 0.125, 0.375, 0.125])
me_cube_036.materials.append(mat_material_001)
me_cube_036.use_remesh_preserve_volume = False
me_cube_036.use_remesh_preserve_attributes = False
me_cube_036.use_mirror_vertex_groups = False
me_cube_036.update()
me_cube_004 = bpy.data.meshes.new('Cube.004')
me_cube_004.from_pydata([(-0.6194, -1.0, -1.0), (-0.6194, -1.0, 1.0), (-0.6194, 1.0, -1.0), (-0.6194, 1.0, 1.0), (1.0, -1.0, -1.0), (1.0, -1.0, 1.0), (1.0, 1.0, -1.0), (1.0, 1.0, 1.0)], [], [(0, 1, 3, 2), (2, 3, 7, 6), (6, 7, 5, 4), (4, 5, 1, 0), (2, 6, 4, 0), (7, 3, 1, 5)])
me_cube_004.materials.append(mat_material_003)
me_cube_004.use_remesh_preserve_volume = False
me_cube_004.use_remesh_preserve_attributes = False
me_cube_004.use_mirror_vertex_groups = False
me_cube_004.update()
me_cube_003 = bpy.data.meshes.new('Cube.003')
me_cube_003.from_pydata([(0.2157, -0.04274, -1.681), (0.2157, -0.1365, 0.003288), (0.2157, 0.04274, -1.681), (0.2157, 0.1365, 0.003288), (2.208, -0.1899, -0.1712), (2.303, -0.1899, 0.003288), (2.208, 0.1901, -0.1712), (2.303, 0.1901, 0.003288), (0.2695, 0.1365, -1.661), (0.2695, 0.1365, 0.003288), (0.2695, -0.1365, -1.661), (0.2695, -0.1365, 0.003288), (4.147, -0.2168, 0.05477), (4.147, 0.2174, 0.05477), (4.147, -0.2168, 0.1015), (4.147, 0.2174, 0.1015), (2.303, 0.2174, 0.1015), (2.303, -0.2168, 0.1015), (2.303, 0.2174, 0.05477), (2.303, -0.2168, 0.05477), (0.6637, 0.1325, 0.003288), (0.725, -0.1323, -0.4356), (0.725, 0.1325, -0.4356), (0.6637, -0.1323, 0.003288), (1.557, 0.1623, 0.003288), (1.626, -0.1621, -0.1737), (1.626, 0.1623, -0.1737), (1.557, -0.1621, 0.003288), (1.099, 0.1454, -0.2453), (1.002, -0.1436, 0.003288), (1.002, 0.1438, 0.003288), (1.099, -0.142, -0.2453), (0.1348, -0.563, 0.003288), (0.1348, 0.5623, 0.003288), (2.303, -0.6276, 0.003288), (2.303, 0.6281, 0.003288), (0.2695, 0.5623, 0.003288), (0.2695, -0.563, 0.003288), (0.6637, 0.2373, 0.003288), (0.6637, -0.2367, 0.003288), (1.557, 0.2575, 0.003288), (1.557, -0.2569, 0.003288), (1.002, -0.2569, 0.003288), (1.002, 0.2574, 0.003288), (0.1348, -0.563, 0.1015), (0.1348, 0.5623, 0.1015), (2.303, -0.6276, 0.1015), (2.303, 0.6281, 0.1015), (0.2695, 0.5623, 0.1015), (0.2695, -0.563, 0.1015), (0.6637, 0.2373, 0.1015), (0.6637, -0.2367, 0.1015), (1.557, 0.2575, 0.1015), (1.557, -0.2569, 0.1015), (1.002, -0.2569, 0.1015), (1.002, 0.2574, 0.1015), (1.909, 0.1754, 0.003288), (1.946, -0.1753, -0.1725), (1.946, 0.1754, -0.1725), (1.909, -0.1753, 0.003288), (1.909, 0.5965, 0.003288), (1.909, -0.5959, 0.003288), (1.909, 0.5965, 0.1015), (1.909, -0.5959, 0.1015), (0.3275, 0.136, -1.51), (0.3197, -0.1359, 0.003288), (0.3197, 0.136, 0.003288), (0.3275, -0.1359, -1.51), (0.3197, -0.2452, 0.003288), (0.3197, 0.2446, 0.003288), (0.3197, -0.2452, 0.1015), (0.3197, 0.2446, 0.1015), (0.2157, -0.09351, -0.4394), (0.2157, 0.09351, -0.4394), (2.259, 0.1901, -0.07667), (2.259, -0.1899, -0.07667), (0.2695, -0.1365, -0.4394), (0.2695, 0.1365, -0.4394), (1.589, -0.1621, -0.07782), (1.589, 0.1623, -0.07782), (1.046, 0.1445, -0.1106), (1.046, -0.1429, -0.1106), (1.926, -0.1753, -0.07728), (1.926, 0.1754, -0.07728), (0.3233, 0.136, -0.4392), (0.3233, -0.1359, -0.4392), (0.2157, 0.08564, -0.6562), (0.2695, -0.1365, -0.6562), (0.2695, 0.1365, -0.6562), (0.324, 0.136, -0.6561), (0.324, -0.1359, -0.6561), (0.2157, -0.08564, -0.6562), (0.6417, -0.1331, -0.6566), (0.6417, 0.1332, -0.6566), (0.6652, 0.133, -0.5912), (0.6652, -0.1329, -0.5912), (0.2157, 0.08786, -0.5911), (0.2157, -0.08786, -0.5911), (0.2695, -0.1365, -0.5911), (0.3238, 0.136, -0.591), (0.3238, -0.1359, -0.591), (0.2695, 0.1365, -0.5911), (0.6871, -0.1327, -0.5341), (0.3236, -0.1359, -0.5353), (0.2157, 0.08993, -0.5354), (0.3236, 0.136, -0.5353), (0.2695, 0.1365, -0.5354), (0.6871, 0.1328, -0.5341), (0.2695, -0.1365, -0.5354), (0.2157, -0.08993, -0.5354), (0.08796, -0.02027, -1.611), (0.08796, -0.06473, -0.2063), (0.08796, 0.02027, -1.611), (0.08796, 0.06473, -0.2063), (0.08796, -0.04435, -0.4394), (0.08796, 0.04435, -0.4394), (0.08796, 0.04062, -0.6562), (0.08796, -0.04062, -0.6562), (0.08796, 0.04167, -0.5911), (0.08796, -0.04167, -0.5911), (0.08796, 0.04266, -0.5354), (0.08796, -0.04266, -0.5354)], [], [(96, 86, 116, 118), (83, 56, 7, 74), (74, 7, 5, 75), (76, 11, 1, 72), (58, 6, 4, 57), (65, 23, 39, 68), (29, 27, 41, 42), (2, 8, 10, 0), (85, 65, 11, 76), (73, 3, 9, 77), (12, 13, 15, 14), (17, 19, 12, 14), (46, 34, 19, 17), (18, 16, 15, 13), (35, 47, 16, 18), (34, 35, 18, 19), (81, 29, 23, 21), (5, 7, 35, 34), (107, 22, 21, 102), (84, 66, 20, 22), (23, 29, 42, 39), (82, 59, 27, 78), (28, 26, 25, 31), (80, 30, 24, 79), (22, 20, 30, 80), (22, 28, 31, 21), (1, 11, 37, 32), (78, 27, 29, 81), (69, 36, 48, 71), (33, 32, 44, 45), (40, 43, 55, 52), (32, 37, 49, 44), (42, 41, 53, 54), (66, 9, 36, 69), (56, 24, 40, 60), (3, 1, 32, 33), (59, 5, 34, 61), (30, 20, 38, 43), (24, 30, 43, 40), (9, 3, 33, 36), (48, 45, 44, 49), (71, 48, 49, 70), (55, 50, 51, 54), (62, 52, 53, 63), (52, 55, 54, 53), (43, 38, 50, 55), (36, 33, 45, 48), (61, 34, 46, 63), (60, 40, 52, 62), (39, 42, 54, 51), (68, 39, 51, 70), (47, 46, 17, 16), (35, 60, 62, 47), (41, 61, 63, 53), (47, 62, 63, 46), (27, 59, 61, 41), (7, 56, 60, 35), (75, 5, 59, 82), (26, 58, 57, 25), (79, 24, 56, 83), (37, 68, 70, 49), (50, 71, 70, 51), (20, 66, 69, 38), (38, 69, 71, 50), (77, 9, 66, 84), (8, 64, 67, 10), (21, 23, 65, 85), (11, 65, 68, 37), (16, 17, 14, 15), (19, 18, 13, 12), (92, 90, 67), (106, 77, 84, 105), (26, 79, 83, 58), (4, 75, 82, 57), (25, 78, 81, 31), (22, 80, 28), (28, 80, 79, 26), (57, 82, 78, 25), (107, 105, 84, 22), (31, 81, 21), (104, 73, 77, 106), (103, 85, 76, 108), (108, 76, 72, 109), (6, 74, 75, 4), (58, 83, 74, 6), (1, 3, 113, 111), (0, 91, 117, 110), (10, 87, 91, 0), (67, 90, 87, 10), (2, 86, 88, 8), (8, 88, 89, 64), (109, 72, 114, 121), (87, 98, 97, 91), (86, 96, 101, 88), (102, 103, 100, 95), (64, 89, 93), (90, 100, 98, 87), (95, 100, 90, 92), (64, 93, 92, 67), (93, 89, 99, 94), (88, 101, 99, 89), (93, 94, 95, 92), (21, 85, 103, 102), (97, 109, 121, 119), (98, 108, 109, 97), (100, 103, 108, 98), (96, 104, 106, 101), (94, 99, 105, 107), (101, 106, 105, 99), (94, 107, 102, 95), (114, 111, 113, 115), (121, 114, 115, 120), (110, 117, 116, 112), (117, 119, 118, 116), (119, 121, 120, 118), (86, 2, 112, 116), (3, 73, 115, 113), (73, 104, 120, 115), (104, 96, 118, 120), (2, 0, 110, 112), (91, 97, 119, 117), (72, 1, 111, 114)])
me_cube_003.polygons.foreach_set('material_index', [1, 0, 0, 0, 0, 0, 0, 0, 0, 0, 0, 0, 0, 0, 0, 0, 0, 0, 1, 0, 0, 0, 0, 0, 0, 0, 0, 0, 0, 0, 0, 0, 0, 0, 0, 0, 0, 0, 0, 0, 0, 0, 0, 0, 0, 0, 0, 0, 0, 0, 0, 0, 0, 0, 0, 0, 0, 0, 0, 0, 0, 0, 0, 0, 0, 0, 0, 0, 0, 0, 0, 1, 0, 0, 0, 0, 0, 0, 1, 0, 1, 1, 1, 0, 0, 1, 1, 0, 0, 0, 0, 1, 1, 1, 0, 0, 1, 1, 0, 1, 1, 1, 1, 1, 0, 0, 0, 0, 0, 0, 1, 1, 1, 1, 1, 1, 1, 1, 1, 1, 1, 1])
me_cube_003.materials.append(mat_material)
me_cube_003.materials.append(mat_material_003)
me_cube_003.use_remesh_preserve_volume = False
me_cube_003.use_remesh_preserve_attributes = False
me_cube_003.use_mirror_vertex_groups = False
me_cube_003.update()
me_circle_001 = bpy.data.meshes.new('Circle.001')
me_circle_001.from_pydata([(0.0, 1.0, 0.0), (-0.7071, 0.7071, 0.0), (-1.0, -4.371e-08, 0.0), (-0.7071, -0.7071, 0.0), (8.742e-08, -1.0, 0.0), (0.7071, -0.7071, 0.0), (1.0, 1.192e-08, 0.0), (0.7071, 0.7071, 0.0), (7.687e-09, 0.781, -0.6868), (-0.5523, 0.5523, -0.6868), (-0.781, -3.251e-08, -0.6868), (-0.5523, -0.5523, -0.6868), (7.597e-08, -0.781, -0.6868), (0.5523, -0.5523, -0.6868), (0.781, 1.095e-08, -0.6868), (0.5523, 0.5523, -0.6868)], [], [(1, 2, 3, 4, 5, 6, 7, 0), (9, 8, 15, 14, 13, 12, 11, 10), (7, 15, 8, 0), (5, 13, 14, 6), (3, 11, 12, 4), (1, 9, 10, 2), (6, 14, 15, 7), (4, 12, 13, 5), (2, 10, 11, 3), (0, 8, 9, 1)])
me_circle_001.materials.append(mat_material_003)
me_circle_001.use_remesh_preserve_volume = False
me_circle_001.use_remesh_preserve_attributes = False
me_circle_001.use_mirror_vertex_groups = False
me_circle_001.update()
me_cube_002 = bpy.data.meshes.new('Cube.002')
me_cube_002.from_pydata([(-0.2893, -0.6465, -0.18), (-0.2893, -0.6465, 0.8285), (0.3169, -0.6465, 0.1056), (0.3169, -0.6465, 0.8242), (-0.2893, 0.0, -0.18), (-0.2893, 0.0, 0.8285), (-0.3905, -0.907, 0.04468), (-0.3905, -0.907, 0.4878), (0.1482, -0.907, 0.2139), (0.1482, -0.907, 0.5168), (-0.2893, -0.3513, -0.18), (-0.2893, -0.3513, 0.8285), (0.3169, -0.351, 0.1056), (-0.01975, -0.6465, -0.1582), (-0.01975, -0.6465, 0.8276), (-0.01975, 0.0, 0.7933), (-0.01975, 0.0, -0.1582), (-0.1509, -0.907, 0.05856), (-0.1509, -0.907, 0.477), (-0.08138, 0.0, 0.828), (-0.01975, -0.351, -0.1582), (0.3169, -0.351, 0.7877), (0.3169, -0.4196, 0.8242), (-0.01975, -0.4196, 0.8276), (-0.01975, -0.351, 0.7933), (-0.08833, -0.3511, 0.8279)], [], [(15, 24, 20, 16), (14, 1, 7, 18), (20, 12, 2, 13), (15, 19, 25, 24), (10, 11, 5, 4), (17, 18, 7, 6), (2, 3, 9, 8), (1, 0, 6, 7), (13, 2, 8, 17), (0, 1, 11, 10), (23, 24, 25), (12, 21, 22, 3, 2), (4, 16, 20, 10), (23, 25, 11, 1, 14), (0, 13, 17, 6), (8, 9, 18, 17), (20, 24, 21, 12), (10, 20, 13, 0), (3, 14, 18, 9), (5, 11, 25, 19), (23, 22, 21, 24), (22, 23, 14, 3)])
me_cube_002.use_remesh_preserve_volume = False
me_cube_002.use_remesh_preserve_attributes = False
me_cube_002.use_mirror_vertex_groups = False
me_cube_002.update()
me_circle = bpy.data.meshes.new('Circle')
me_circle.from_pydata([(0.0, 1.0, 0.0), (-0.1951, 0.9808, 0.0), (-0.3827, 0.9239, 0.0), (-0.5556, 0.8315, 0.0), (-0.7071, 0.7071, 0.0), (-0.8315, 0.5556, 0.0), (-0.9239, 0.3827, 0.0), (-0.9808, 0.1951, 0.0), (-1.0, 7.55e-08, 0.0), (-0.9808, -0.1951, 0.0), (-0.9239, -0.3827, 0.0), (-0.8315, -0.5556, 0.0), (-0.7071, -0.7071, 0.0), (-0.5556, -0.8315, 0.0), (-0.3827, -0.9239, 0.0), (-0.1951, -0.9808, 0.0), (3.258e-07, -1.0, 0.0), (0.1951, -0.9808, 0.0), (0.3827, -0.9239, 0.0), (0.5556, -0.8315, 0.0), (0.7071, -0.7071, 0.0), (0.8315, -0.5556, 0.0), (0.9239, -0.3827, 0.0), (0.9808, -0.1951, 0.0), (1.0, 9.656e-07, 0.0), (0.9808, 0.1951, 0.0), (0.9239, 0.3827, 0.0), (0.8315, 0.5556, 0.0), (0.7071, 0.7071, 0.0), (0.5556, 0.8315, 0.0), (0.3827, 0.9239, 0.0), (0.1951, 0.9808, 0.0), (-1.578e-08, 0.8886, -6.872e-15), (-0.1734, 0.8716, -8.08e-15), (-0.3401, 0.821, -8.978e-15), (-0.4937, 0.7389, -9.531e-15), (-0.6284, 0.6284, -9.718e-15), (-0.7389, 0.4937, -9.531e-15), (-0.821, 0.3401, -8.978e-15), (-0.8716, 0.1734, -8.08e-15), (-0.8886, 9.474e-08, -6.872e-15), (-0.8716, -0.1734, -5.399e-15), (-0.821, -0.3401, -3.719e-15), (-0.7389, -0.4937, -1.896e-15), (-0.6284, -0.6284, 2.786e-21), (-0.4937, -0.7389, 1.896e-15), (-0.3401, -0.821, 3.719e-15), (-0.1734, -0.8716, 5.399e-15), (2.738e-07, -0.8886, 6.872e-15), (0.1734, -0.8716, 8.08e-15), (0.3401, -0.821, 8.978e-15), (0.4937, -0.7389, 9.531e-15), (0.6284, -0.6284, 9.718e-15), (0.7389, -0.4937, 9.531e-15), (0.821, -0.3401, 8.978e-15), (0.8716, -0.1734, 8.08e-15), (0.8886, 8.857e-07, 6.872e-15), (0.8716, 0.1734, 5.399e-15), (0.821, 0.3401, 3.719e-15), (0.7389, 0.4937, 1.896e-15), (0.6284, 0.6284, -9.388e-21), (0.4937, 0.7389, -1.896e-15), (0.3401, 0.821, -3.719e-15), (0.1734, 0.8716, -5.399e-15), (-2.142e-09, 1.0, 0.049), (-0.1951, 0.9808, 0.049), (-0.3827, 0.9239, 0.049), (-0.5556, 0.8315, 0.049), (-0.7071, 0.7071, 0.049), (-0.8315, 0.5556, 0.049), (-0.9239, 0.3827, 0.049), (-0.9808, 0.1951, 0.049), (-1.0, 7.764e-08, 0.049), (-0.9808, -0.1951, 0.049), (-0.9239, -0.3827, 0.049), (-0.8315, -0.5556, 0.049), (-0.7071, -0.7071, 0.049), (-0.5556, -0.8315, 0.049), (-0.3827, -0.9239, 0.049), (-0.1951, -0.9808, 0.049), (3.237e-07, -1.0, 0.049), (0.1951, -0.9808, 0.049), (0.3827, -0.9239, 0.049), (0.5556, -0.8315, 0.049), (0.7071, -0.7071, 0.049), (0.8315, -0.5556, 0.049), (0.9239, -0.3827, 0.049), (0.9808, -0.1951, 0.049), (1.0, 9.677e-07, 0.049), (0.9808, 0.1951, 0.049), (0.9239, 0.3827, 0.049), (0.8315, 0.5556, 0.049), (0.7071, 0.7071, 0.049), (0.5556, 0.8315, 0.049), (0.3827, 0.9239, 0.049), (0.1951, 0.9808, 0.049), (-1.792e-08, 0.8886, 0.049), (-0.1734, 0.8716, 0.049), (-0.3401, 0.821, 0.049), (-0.4937, 0.7389, 0.049), (-0.6284, 0.6284, 0.049), (-0.7389, 0.4937, 0.049), (-0.821, 0.3401, 0.049), (-0.8716, 0.1734, 0.049), (-0.8886, 9.688e-08, 0.049), (-0.8716, -0.1734, 0.049), (-0.821, -0.3401, 0.049), (-0.7389, -0.4937, 0.049), (-0.6284, -0.6284, 0.049), (-0.4937, -0.7389, 0.049), (-0.3401, -0.821, 0.049), (-0.1734, -0.8716, 0.049), (2.716e-07, -0.8886, 0.049), (0.1734, -0.8716, 0.049), (0.3401, -0.821, 0.049), (0.4937, -0.7389, 0.049), (0.6284, -0.6284, 0.049), (0.7389, -0.4937, 0.049), (0.821, -0.3401, 0.049), (0.8716, -0.1734, 0.049), (0.8886, 8.879e-07, 0.049), (0.8716, 0.1734, 0.049), (0.821, 0.3401, 0.049), (0.7389, 0.4937, 0.049), (0.6284, 0.6284, 0.049), (0.4937, 0.7389, 0.049), (0.3401, 0.821, 0.049), (0.1734, 0.8716, 0.049)], [], [(24, 23, 55, 56), (11, 10, 42, 43), (25, 24, 56, 57), (12, 11, 43, 44), (26, 25, 57, 58), (13, 12, 44, 45), (27, 26, 58, 59), (14, 13, 45, 46), (1, 0, 32, 33), (28, 27, 59, 60), (15, 14, 46, 47), (2, 1, 33, 34), (29, 28, 60, 61), (16, 15, 47, 48), (3, 2, 34, 35), (30, 29, 61, 62), (17, 16, 48, 49), (4, 3, 35, 36), (31, 30, 62, 63), (18, 17, 49, 50), (5, 4, 36, 37), (0, 31, 63, 32), (19, 18, 50, 51), (6, 5, 37, 38), (20, 19, 51, 52), (7, 6, 38, 39), (21, 20, 52, 53), (8, 7, 39, 40), (22, 21, 53, 54), (9, 8, 40, 41), (23, 22, 54, 55), (10, 9, 41, 42), (88, 120, 119, 87), (75, 107, 106, 74), (89, 121, 120, 88), (76, 108, 107, 75), (90, 122, 121, 89), (77, 109, 108, 76), (91, 123, 122, 90), (78, 110, 109, 77), (65, 97, 96, 64), (92, 124, 123, 91), (79, 111, 110, 78), (66, 98, 97, 65), (93, 125, 124, 92), (80, 112, 111, 79), (67, 99, 98, 66), (94, 126, 125, 93), (81, 113, 112, 80), (68, 100, 99, 67), (95, 127, 126, 94), (82, 114, 113, 81), (69, 101, 100, 68), (64, 96, 127, 95), (83, 115, 114, 82), (70, 102, 101, 69), (84, 116, 115, 83), (71, 103, 102, 70), (85, 117, 116, 84), (72, 104, 103, 71), (86, 118, 117, 85), (73, 105, 104, 72), (87, 119, 118, 86), (74, 106, 105, 73), (17, 81, 80, 16), (43, 107, 108, 44), (18, 82, 81, 17), (44, 108, 109, 45), (19, 83, 82, 18), (45, 109, 110, 46), (20, 84, 83, 19), (46, 110, 111, 47), (21, 85, 84, 20), (47, 111, 112, 48), (22, 86, 85, 21), (48, 112, 113, 49), (23, 87, 86, 22), (49, 113, 114, 50), (24, 88, 87, 23), (50, 114, 115, 51), (25, 89, 88, 24), (51, 115, 116, 52), (26, 90, 89, 25), (52, 116, 117, 53), (27, 91, 90, 26), (1, 65, 64, 0), (53, 117, 118, 54), (28, 92, 91, 27), (2, 66, 65, 1), (54, 118, 119, 55), (29, 93, 92, 28), (3, 67, 66, 2), (55, 119, 120, 56), (30, 94, 93, 29), (4, 68, 67, 3), (56, 120, 121, 57), (31, 95, 94, 30), (5, 69, 68, 4), (57, 121, 122, 58), (0, 64, 95, 31), (6, 70, 69, 5), (58, 122, 123, 59), (32, 96, 97, 33), (7, 71, 70, 6), (59, 123, 124, 60), (33, 97, 98, 34), (8, 72, 71, 7), (60, 124, 125, 61), (34, 98, 99, 35), (9, 73, 72, 8), (61, 125, 126, 62), (35, 99, 100, 36), (10, 74, 73, 9), (62, 126, 127, 63), (36, 100, 101, 37), (11, 75, 74, 10), (63, 127, 96, 32), (37, 101, 102, 38), (12, 76, 75, 11), (38, 102, 103, 39), (13, 77, 76, 12), (39, 103, 104, 40), (14, 78, 77, 13), (40, 104, 105, 41), (15, 79, 78, 14), (41, 105, 106, 42), (16, 80, 79, 15), (42, 106, 107, 43)])
me_circle.use_remesh_preserve_volume = False
me_circle.use_remesh_preserve_attributes = False
me_circle.use_mirror_vertex_groups = False
me_circle.update()
me_cube_001 = bpy.data.meshes.new('Cube.001')
me_cube_001.from_pydata([(0.1328, -0.6409, -0.2924), (0.1328, -0.6409, 1.0), (1.332, -0.6409, -0.2693), (1.332, -0.6409, 1.0), (0.1328, 0.0, -0.2924), (0.1328, 0.0, 1.0), (1.332, 0.0, -0.2693), (1.332, 0.0, 1.0), (1.508, -0.6411, -0.1113), (1.508, -0.6411, 0.8178), (1.508, 0.0, -0.1113), (1.508, 0.0, 0.8178), (1.571, -0.6411, -0.1113), (1.571, -0.6411, 0.8178), (1.571, 0.0, -0.1113), (1.571, 0.0, 0.8178), (0.03161, -0.9994, -0.02781), (0.03161, -0.9994, 0.7354), (1.215, -0.9994, -0.00475), (1.215, -0.9994, 0.7354), (-0.3736, -1.652, 0.2254), (-0.3736, -1.652, 0.3257), (-0.3736, -1.158, 0.2254), (-0.3736, -1.158, 0.3257), (-0.1606, -1.158, 0.1397), (-0.1606, -1.158, 0.4114), (-0.339, -1.076, 0.2048), (-0.339, -1.076, 0.3846), (-0.339, -1.021, 0.2048), (-0.339, -1.021, 0.3846), (-0.1969, -1.076, 0.2048), (-0.1969, -1.076, 0.3846), (-0.1969, -1.021, 0.2048), (-0.1969, -1.021, 0.3846), (0.4695, -0.6409, -0.2776), (0.2008, -0.6409, 1.0), (0.2008, 0.0, 1.0), (0.4695, 0.0, -0.2776), (0.4083, -0.9994, -0.01299), (0.2349, -0.9994, 0.7354), (0.6104, -0.6409, -0.2773), (0.3357, 0.0, 1.0), (0.5475, -0.9994, -0.01275), (0.3357, -0.6409, 1.0), (0.6104, 0.0, -0.2773), (0.3654, -0.9994, 0.7354), (1.594, 0.0, -0.1113), (1.594, 0.0, 0.8178), (1.594, -0.5734, -0.1113), (1.581, -0.6411, -0.1113), (1.581, -0.6411, 0.8178), (1.594, -0.5734, 0.8178), (1.508, -0.6411, 0.7368), (1.508, -0.6411, -0.03035), (1.508, 0.0, 0.7368), (1.508, 0.0, -0.03035), (1.571, -0.6411, 0.7368), (1.571, -0.6411, -0.03035), (1.594, 0.0, 0.7368), (1.594, 0.0, -0.03035), (1.581, -0.6411, 0.7368), (1.581, -0.6411, -0.03035), (1.594, -0.5734, -0.03035), (1.594, -0.5734, 0.7368), (1.508, -0.6038, 0.8178), (1.508, -0.6038, -0.1113), (1.571, -0.6038, 0.8178), (1.571, -0.6038, -0.1113), (1.508, -0.6038, -0.03035), (1.508, -0.6038, 0.7368), (1.508, -0.6411, 0.3532), (1.571, -0.6411, 0.3532), (1.594, 0.0, 0.3532), (1.581, -0.6411, 0.3532), (1.594, -0.5734, 0.3532), (1.508, -0.6038, 0.3532), (1.565, 0.0, 0.7368), (1.565, 0.0, -0.03035), (1.565, -0.6038, -0.03035), (1.565, -0.6038, 0.7368), (1.565, 0.0, 0.3532), (1.565, -0.6038, 0.3532), (1.508, 0.0, 0.6714), (1.508, 0.0, 0.03504), (1.508, -0.5785, 0.03504), (1.508, -0.5785, 0.6714), (1.508, -0.5785, 0.3532), (1.519, 0.0, 0.6714), (1.519, 0.0, 0.03504), (1.519, -0.5785, 0.03504), (1.519, -0.5785, 0.6714), (1.519, -0.5785, 0.3532), (-0.3736, -1.652, 0.2589), (-0.3736, -1.652, 0.2923), (-0.3736, -1.158, 0.2923), (-0.3736, -1.158, 0.2589), (-0.1473, -1.158, 0.3439), (-0.1473, -1.158, 0.2073)], [], [(6, 7, 3, 2), (35, 1, 17, 39), (44, 6, 2, 40), (36, 5, 1, 35), (0, 1, 5, 4), (69, 52, 9, 64), (15, 66, 13, 50, 51, 47), (53, 8, 12, 57), (65, 10, 14, 67), (64, 9, 13, 66), (38, 39, 17, 16), (2, 3, 19, 18), (1, 0, 16, 17), (40, 2, 18, 42), (93, 21, 23, 94), (94, 23, 25, 96), (96, 25, 21, 93), (22, 24, 20), (25, 23, 21), (26, 27, 29, 28), (28, 29, 33, 32), (32, 33, 31, 30), (30, 31, 27, 26), (28, 32, 30, 26), (33, 29, 27, 31), (0, 34, 38, 16), (42, 45, 39, 38), (41, 36, 35, 43), (4, 37, 34, 0), (43, 35, 39, 45), (3, 43, 45, 19), (7, 41, 43, 3), (18, 19, 45, 42), (34, 40, 42, 38), (37, 44, 40, 34), (12, 67, 14, 46, 48, 49), (58, 47, 51, 63), (61, 49, 48, 62), (57, 12, 49, 61), (13, 56, 60, 50), (71, 57, 61, 73), (50, 60, 63, 51), (73, 61, 62, 74), (46, 59, 62, 48), (72, 58, 63, 74), (9, 52, 56, 13), (70, 53, 57, 71), (65, 8, 53, 68), (75, 70, 52, 69), (69, 54, 76, 79), (10, 65, 68, 55), (11, 64, 66, 15), (8, 65, 67, 12), (54, 69, 64, 11), (55, 68, 78, 77), (68, 53, 70, 75), (52, 70, 71, 56), (59, 72, 74, 62), (60, 73, 74, 63), (56, 71, 73, 60), (80, 81, 79, 76), (77, 78, 81, 80), (68, 75, 81, 78), (75, 69, 79, 81), (68, 55, 83, 84), (69, 54, 82, 85), (69, 75, 86, 85), (75, 68, 84, 86), (86, 84, 89, 91), (85, 82, 87, 90), (85, 86, 91, 90), (84, 83, 88, 89), (24, 97, 92, 20), (97, 96, 93, 92), (22, 95, 97, 24), (95, 94, 96, 97), (20, 92, 95, 22), (92, 93, 94, 95)])
me_cube_001.polygons.foreach_set('material_index', [0, 0, 0, 0, 0, 0, 0, 0, 0, 0, 0, 0, 0, 0, 0, 0, 0, 0, 0, 1, 1, 1, 1, 1, 1, 0, 1, 1, 0, 1, 0, 0, 0, 1, 1, 0, 0, 0, 0, 0, 0, 0, 0, 0, 0, 0, 0, 0, 0, 0, 0, 0, 0, 0, 0, 0, 0, 0, 0, 0, 0, 0, 0, 0, 0, 0, 0, 0, 0, 0, 0, 0, 0, 0, 0, 0, 0, 0])
me_cube_001.materials.append(mat_material_001)
me_cube_001.materials.append(mat_material_003)
me_cube_001.use_remesh_preserve_volume = False
me_cube_001.use_remesh_preserve_attributes = False
me_cube_001.use_mirror_vertex_groups = False
me_cube_001.update()
me_circle_004 = bpy.data.meshes.new('Circle.004')
me_circle_004.from_pydata([(-6.501e-09, 0.9148, 0.002086), (-0.1785, 0.8972, 0.002086), (-0.3501, 0.8452, 0.002086), (-0.5082, 0.7606, 0.002086), (-0.6469, 0.6469, 0.002086), (-0.7606, 0.5082, 0.002086), (-0.8452, 0.3501, 0.002086), (-0.8972, 0.1785, 0.002086), (-0.9148, 9.614e-08, 0.002086), (-0.8972, -0.1785, 0.002086), (-0.8452, -0.3501, 0.002086), (-0.7606, -0.5082, 0.002086), (-0.6469, -0.6469, 0.002086), (-0.5082, -0.7606, 0.002086), (-0.3501, -0.8452, 0.002086), (-0.1785, -0.8972, 0.002086), (2.916e-07, -0.9148, 0.002086), (0.1785, -0.8972, 0.002086), (0.3501, -0.8452, 0.002086), (0.5082, -0.7606, 0.002086), (0.6469, -0.6469, 0.002086), (0.7606, -0.5082, 0.002086), (0.8452, -0.3501, 0.002086), (0.8972, -0.1785, 0.002086), (0.9148, 9.104e-07, 0.002086), (0.8972, 0.1785, 0.002086), (0.8452, 0.3501, 0.002086), (0.7606, 0.5083, 0.002086), (0.6469, 0.6469, 0.002086), (0.5082, 0.7606, 0.002086), (0.3501, 0.8452, 0.002086), (0.1785, 0.8972, 0.002086), (-3.28e-08, 0.674, 0.005915), (-0.1315, 0.661, 0.005915), (-0.2579, 0.6227, 0.005915), (-0.3744, 0.5604, 0.005915), (-0.4766, 0.4766, 0.005915), (-0.5604, 0.3744, 0.005915), (-0.6227, 0.2579, 0.005915), (-0.661, 0.1315, 0.005915), (-0.674, 1.433e-07, 0.005915), (-0.661, -0.1315, 0.005915), (-0.6227, -0.2579, 0.005915), (-0.5604, -0.3744, 0.005915), (-0.4766, -0.4766, 0.005915), (-0.3744, -0.5604, 0.005915), (-0.2579, -0.6227, 0.005915), (-0.1315, -0.661, 0.005915), (1.868e-07, -0.674, 0.005915), (0.1315, -0.661, 0.005915), (0.2579, -0.6227, 0.005915), (0.3744, -0.5604, 0.005915), (0.4766, -0.4766, 0.005915), (0.5604, -0.3744, 0.005915), (0.6227, -0.2579, 0.005915), (0.661, -0.1315, 0.005915), (0.674, 7.432e-07, 0.005915), (0.661, 0.1315, 0.005915), (0.6227, 0.2579, 0.005915), (0.5604, 0.3744, 0.005915), (0.4766, 0.4766, 0.005915), (0.3744, 0.5604, 0.005915), (0.2579, 0.6227, 0.005915), (0.1315, 0.661, 0.005915), (-8.46e-09, 0.9148, 0.04691), (-0.1785, 0.8972, 0.04691), (-0.3501, 0.8452, 0.04691), (-0.5082, 0.7606, 0.04691), (-0.6469, 0.6469, 0.04691), (-0.7606, 0.5082, 0.04691), (-0.8452, 0.3501, 0.04691), (-0.8972, 0.1785, 0.04691), (-0.9148, 9.81e-08, 0.04691), (-0.8972, -0.1785, 0.04691), (-0.8452, -0.3501, 0.04691), (-0.7606, -0.5082, 0.04691), (-0.6469, -0.6469, 0.04691), (-0.5082, -0.7606, 0.04691), (-0.3501, -0.8452, 0.04691), (-0.1785, -0.8972, 0.04691), (2.896e-07, -0.9148, 0.04691), (0.1785, -0.8972, 0.04691), (0.3501, -0.8452, 0.04691), (0.5082, -0.7606, 0.04691), (0.6469, -0.6469, 0.04691), (0.7606, -0.5082, 0.04691), (0.8452, -0.3501, 0.04691), (0.8972, -0.1785, 0.04691), (0.9148, 9.124e-07, 0.04691), (0.8972, 0.1785, 0.04691), (0.8452, 0.3501, 0.04691), (0.7606, 0.5083, 0.04691), (0.6469, 0.6469, 0.04691), (0.5082, 0.7606, 0.04691), (0.3501, 0.8452, 0.04691), (0.1785, 0.8972, 0.04691), (-3.443e-08, 0.674, 0.04308), (-0.1315, 0.661, 0.04308), (-0.2579, 0.6227, 0.04308), (-0.3744, 0.5604, 0.04308), (-0.4766, 0.4766, 0.04308), (-0.5604, 0.3744, 0.04308), (-0.6227, 0.2579, 0.04308), (-0.661, 0.1315, 0.04308), (-0.674, 1.449e-07, 0.04308), (-0.661, -0.1315, 0.04308), (-0.6227, -0.2579, 0.04308), (-0.5604, -0.3744, 0.04308), (-0.4766, -0.4766, 0.04308), (-0.3744, -0.5604, 0.04308), (-0.2579, -0.6227, 0.04308), (-0.1315, -0.661, 0.04308), (1.852e-07, -0.674, 0.04308), (0.1315, -0.661, 0.04308), (0.2579, -0.6227, 0.04308), (0.3744, -0.5604, 0.04308), (0.4766, -0.4766, 0.04308), (0.5604, -0.3744, 0.04308), (0.6227, -0.2579, 0.04308), (0.661, -0.1315, 0.04308), (0.674, 7.448e-07, 0.04308), (0.661, 0.1315, 0.04308), (0.6227, 0.2579, 0.04308), (0.5604, 0.3744, 0.04308), (0.4766, 0.4766, 0.04308), (0.3744, 0.5604, 0.04308), (0.2579, 0.6227, 0.04308), (0.1315, 0.661, 0.04308)], [], [(24, 23, 55, 56), (11, 10, 42, 43), (25, 24, 56, 57), (12, 11, 43, 44), (26, 25, 57, 58), (13, 12, 44, 45), (27, 26, 58, 59), (14, 13, 45, 46), (1, 0, 32, 33), (28, 27, 59, 60), (15, 14, 46, 47), (2, 1, 33, 34), (29, 28, 60, 61), (16, 15, 47, 48), (3, 2, 34, 35), (30, 29, 61, 62), (17, 16, 48, 49), (4, 3, 35, 36), (31, 30, 62, 63), (18, 17, 49, 50), (5, 4, 36, 37), (0, 31, 63, 32), (19, 18, 50, 51), (6, 5, 37, 38), (20, 19, 51, 52), (7, 6, 38, 39), (21, 20, 52, 53), (8, 7, 39, 40), (22, 21, 53, 54), (9, 8, 40, 41), (23, 22, 54, 55), (10, 9, 41, 42), (88, 120, 119, 87), (75, 107, 106, 74), (89, 121, 120, 88), (76, 108, 107, 75), (90, 122, 121, 89), (77, 109, 108, 76), (91, 123, 122, 90), (78, 110, 109, 77), (65, 97, 96, 64), (92, 124, 123, 91), (79, 111, 110, 78), (66, 98, 97, 65), (93, 125, 124, 92), (80, 112, 111, 79), (67, 99, 98, 66), (94, 126, 125, 93), (81, 113, 112, 80), (68, 100, 99, 67), (95, 127, 126, 94), (82, 114, 113, 81), (69, 101, 100, 68), (64, 96, 127, 95), (83, 115, 114, 82), (70, 102, 101, 69), (84, 116, 115, 83), (71, 103, 102, 70), (85, 117, 116, 84), (72, 104, 103, 71), (86, 118, 117, 85), (73, 105, 104, 72), (87, 119, 118, 86), (74, 106, 105, 73), (17, 81, 80, 16), (43, 107, 108, 44), (18, 82, 81, 17), (44, 108, 109, 45), (19, 83, 82, 18), (45, 109, 110, 46), (20, 84, 83, 19), (46, 110, 111, 47), (21, 85, 84, 20), (47, 111, 112, 48), (22, 86, 85, 21), (48, 112, 113, 49), (23, 87, 86, 22), (49, 113, 114, 50), (24, 88, 87, 23), (50, 114, 115, 51), (25, 89, 88, 24), (51, 115, 116, 52), (26, 90, 89, 25), (52, 116, 117, 53), (27, 91, 90, 26), (1, 65, 64, 0), (53, 117, 118, 54), (28, 92, 91, 27), (2, 66, 65, 1), (54, 118, 119, 55), (29, 93, 92, 28), (3, 67, 66, 2), (55, 119, 120, 56), (30, 94, 93, 29), (4, 68, 67, 3), (56, 120, 121, 57), (31, 95, 94, 30), (5, 69, 68, 4), (57, 121, 122, 58), (0, 64, 95, 31), (6, 70, 69, 5), (58, 122, 123, 59), (32, 96, 97, 33), (7, 71, 70, 6), (59, 123, 124, 60), (33, 97, 98, 34), (8, 72, 71, 7), (60, 124, 125, 61), (34, 98, 99, 35), (9, 73, 72, 8), (61, 125, 126, 62), (35, 99, 100, 36), (10, 74, 73, 9), (62, 126, 127, 63), (36, 100, 101, 37), (11, 75, 74, 10), (63, 127, 96, 32), (37, 101, 102, 38), (12, 76, 75, 11), (38, 102, 103, 39), (13, 77, 76, 12), (39, 103, 104, 40), (14, 78, 77, 13), (40, 104, 105, 41), (15, 79, 78, 14), (41, 105, 106, 42), (16, 80, 79, 15), (42, 106, 107, 43)])
me_circle_004.use_remesh_preserve_volume = False
me_circle_004.use_remesh_preserve_attributes = False
me_circle_004.use_mirror_vertex_groups = False
me_circle_004.update()

# ---- objects
ob_cube_005 = bpy.data.objects.new('Cube.005', me_cube)
ob_cube_006 = bpy.data.objects.new('Cube.006', me_cube_006)
ob_cube_004 = bpy.data.objects.new('Cube.004', me_cube_008)
ob_cube_009 = bpy.data.objects.new('Cube.009', me_cube_010)
ob_cube_007 = bpy.data.objects.new('Cube.007', me_cube_012)
ob_cube_008 = bpy.data.objects.new('Cube.008', me_cube_013)
ob_cube_010 = bpy.data.objects.new('Cube.010', me_cube_014)
ob_cube_011 = bpy.data.objects.new('Cube.011', me_cube_015)
ob_cube_012 = bpy.data.objects.new('Cube.012', me_cube_016)
ob_cube_013 = bpy.data.objects.new('Cube.013', me_cube_017)
ob_sun = bpy.data.objects.new('Sun', light_sun)
ob_cube_014 = bpy.data.objects.new('Cube.014', me_cube_007)
ob_cube_015 = bpy.data.objects.new('Cube.015', me_cube_009)
ob_cube_016 = bpy.data.objects.new('Cube.016', me_cube_011)
ob_cube_017 = bpy.data.objects.new('Cube.017', me_cube_018)
ob_cube_018 = bpy.data.objects.new('Cube.018', me_cube_020)
ob_circle_002 = bpy.data.objects.new('Circle.002', me_circle_002)
ob_cube_019 = bpy.data.objects.new('Cube.019', me_cube_025)
ob_cube_020 = bpy.data.objects.new('Cube.020', me_cube_028)
ob_cube_021 = bpy.data.objects.new('Cube.021', me_cube_029)
ob_cube_023 = bpy.data.objects.new('Cube.023', me_cube_031)
ob_cube_024 = bpy.data.objects.new('Cube.024', me_cube_032)
ob_cube_025 = bpy.data.objects.new('Cube.025', me_cube_033)
ob_cube_026 = bpy.data.objects.new('Cube.026', me_cube_034)
ob_cube_022 = bpy.data.objects.new('Cube.022', me_cube_036)
ob_cube_003 = bpy.data.objects.new('Cube.003', me_cube_004)
ob_cube_002 = bpy.data.objects.new('Cube.002', me_cube_003)
ob_circle_001 = bpy.data.objects.new('Circle.001', me_circle_001)
ob_cube_001 = bpy.data.objects.new('Cube.001', me_cube_002)
ob_circle = bpy.data.objects.new('Circle', me_circle)
ob_cube = bpy.data.objects.new('Cube', me_cube_001)
ob_circle_003 = bpy.data.objects.new('Circle.003', me_circle_004)

# ---- transforms, parenting, visibility, modifiers, constraints
ob_cube_005.location = (-0.3705, -0.7154, 0.8916)
ob_cube_005.scale = (0.6105, 0.3728, 0.212)
ob_cube_005.lineart.crease_threshold = 0.0
ob_cube_006.location = (-0.3705, 0.607, 0.8916)
ob_cube_006.scale = (0.6105, 0.3728, 0.212)
ob_cube_006.lineart.crease_threshold = 0.0
ob_cube_004.location = (3.824, -0.7833, 0.9109)
ob_cube_004.scale = (0.3398, 0.1525, 0.0111)
ob_cube_004.lineart.crease_threshold = 0.0
_m = ob_cube_004.modifiers.new('Mirror', 'MIRROR')
_m.use_axis = (False, True, False)
_m.mirror_object = ob_cube
ob_cube_009.location = (4.356, -0.7833, 0.9109)
ob_cube_009.scale = (0.09834, 0.1052, 0.007652)
ob_cube_009.lineart.crease_threshold = 0.0
_m = ob_cube_009.modifiers.new('Mirror', 'MIRROR')
_m.use_axis = (False, True, False)
_m.mirror_object = ob_cube
ob_cube_007.location = (3.292, -0.7833, 0.9109)
ob_cube_007.scale = (0.09834, 0.1052, 0.007652)
ob_cube_007.lineart.crease_threshold = 0.0
_m = ob_cube_007.modifiers.new('Mirror', 'MIRROR')
_m.use_axis = (False, True, False)
_m.mirror_object = ob_cube
ob_cube_008.location = (2.77, -0.7833, 0.9109)
ob_cube_008.scale = (0.3398, 0.1525, 0.0111)
ob_cube_008.lineart.crease_threshold = 0.0
_m = ob_cube_008.modifiers.new('Mirror', 'MIRROR')
_m.use_axis = (False, True, False)
_m.mirror_object = ob_cube
ob_cube_010.location = (2.253, -0.7833, 0.9109)
ob_cube_010.scale = (0.09834, 0.1052, 0.007652)
ob_cube_010.lineart.crease_threshold = 0.0
_m = ob_cube_010.modifiers.new('Mirror', 'MIRROR')
_m.use_axis = (False, True, False)
_m.mirror_object = ob_cube
ob_cube_011.location = (3.271, -0.4755, 1.05)
ob_cube_011.scale = (0.01624, 0.01624, 0.1526)
ob_cube_011.lineart.crease_threshold = 0.0
_m = ob_cube_011.modifiers.new('Mirror', 'MIRROR')
_m.use_axis = (False, True, False)
_m.mirror_object = ob_cube
ob_cube_012.location = (4.339, -0.4755, 1.05)
ob_cube_012.scale = (0.01624, 0.01624, 0.1526)
ob_cube_012.lineart.crease_threshold = 0.0
ob_cube_013.location = (2.242, -0.4755, 1.05)
ob_cube_013.scale = (0.01624, 0.01624, 0.1526)
ob_cube_013.lineart.crease_threshold = 0.0
_m = ob_cube_013.modifiers.new('Mirror', 'MIRROR')
_m.use_axis = (False, True, False)
_m.mirror_object = ob_cube
ob_sun.location = (3.91, -1.549, 6.541)
ob_sun.rotation_euler = (0.3023, 0.2272, -0.2022)
ob_sun.lineart.crease_threshold = 0.0
ob_cube_014.location = (1.035, -0.1055, 1.102)
ob_cube_014.scale = (0.7678, 0.6913, 0.3446)
ob_cube_014.lineart.crease_threshold = 0.0
ob_cube_015.location = (1.065, -0.7768, 1.372)
ob_cube_015.scale = (0.02296, 0.02296, 0.02296)
ob_cube_015.lineart.crease_threshold = 0.0
ob_cube_016.location = (0.9191, -0.7768, 1.372)
ob_cube_016.scale = (0.02296, 0.02296, 0.02296)
ob_cube_016.lineart.crease_threshold = 0.0
ob_cube_017.location = (1.156, -0.6637, 0.9628)
ob_cube_017.scale = (0.05763, 0.05763, 0.05763)
ob_cube_017.lineart.crease_threshold = 0.0
ob_cube_018.location = (1.156, 0.4556, 0.9628)
ob_cube_018.scale = (0.05763, 0.05763, 0.05763)
ob_cube_018.lineart.crease_threshold = 0.0
ob_circle_002.location = (-2.075, 0.001853, 0.874)
ob_circle_002.rotation_euler = (0.0, -0.0, -0.5199)
ob_circle_002.scale = (0.4812, 0.4812, 0.4812)
ob_circle_002.lineart.crease_threshold = 0.0
ob_cube_019.location = (5.707, -1.13, 0.9628)
ob_cube_019.rotation_euler = (0.0, -0.0, 3.142)
ob_cube_019.scale = (0.05763, 0.05763, 0.05763)
ob_cube_019.lineart.crease_threshold = 0.0
_m = ob_cube_019.modifiers.new('Mirror', 'MIRROR')
_m.use_axis = (False, True, False)
_m.use_clip = True
_m.mirror_object = ob_cube
ob_cube_020.location = (1.262, -0.2271, 0.9426)
ob_cube_020.scale = (0.7678, 0.4922, 0.3446)
ob_cube_020.lineart.crease_threshold = 0.0
ob_cube_021.location = (1.262, 0.03918, 0.9426)
ob_cube_021.scale = (0.7678, 0.1986, 0.3446)
ob_cube_021.lineart.crease_threshold = 0.0
ob_cube_023.location = (0.08305, 0.00866, 1.08)
ob_cube_023.scale = (0.107, 0.0278, 0.1896)
ob_cube_023.lineart.crease_threshold = 0.0
ob_cube_024.location = (0.1469, 0.2017, 0.8432)
ob_cube_024.scale = (0.0537, 0.05687, 0.09517)
ob_cube_024.lineart.crease_threshold = 0.0
ob_cube_025.location = (0.1469, 1.189, 0.8432)
ob_cube_025.scale = (0.0537, 0.05687, 0.09517)
ob_cube_025.lineart.crease_threshold = 0.0
ob_cube_026.location = (0.1469, -1.147, 0.8432)
ob_cube_026.scale = (0.0537, 0.05687, 0.09517)
ob_cube_026.lineart.crease_threshold = 0.0
ob_cube_022.location = (6.82, -1.272, 0.5892)
ob_cube_022.rotation_euler = (-0.1281, -0.004139, -0.01691)
ob_cube_022.scale = (0.02012, -1.301, 0.02012)
ob_cube_022.lineart.crease_threshold = 0.0
ob_cube_003.location = (-0.7177, 0.0, 0.4591)
ob_cube_003.scale = (1.779, 1.337, 0.2464)
ob_cube_003.lineart.crease_threshold = 0.0
ob_cube_002.location = (-0.03528, 0.0, -0.4261)
ob_cube_002.scale = (1.429, 0.4032, 1.19)
ob_cube_002.lineart.crease_threshold = 0.0
ob_circle_001.location = (-2.933, 3.095e-08, 0.4145)
ob_circle_001.rotation_euler = (-0.0, 1.571, 0.0)
ob_circle_001.scale = (0.4803, 0.4803, 0.4803)
ob_circle_001.lineart.crease_threshold = 0.0
ob_cube_001.location = (-2.837, 0.0, 0.1598)
ob_cube_001.rotation_euler = (0.0, -0.0, 3.142)
ob_cube_001.scale = (4.809, 2.073, 0.9112)
ob_cube_001.lineart.crease_threshold = 0.0
_m = ob_cube_001.modifiers.new('Mirror', 'MIRROR')
_m.use_axis = (False, True, False)
_m.use_clip = True
ob_circle.location = (7.497, 0.0, 0.0)
ob_circle.rotation_euler = (1.571, -0.0, 1.571)
ob_circle.scale = (2.579, 2.579, 0.9762)
ob_circle.lineart.crease_threshold = 0.0
ob_cube.location = (-0.482, 0.0, 0.0)
ob_cube.scale = (4.809, 2.073, 0.9112)
ob_cube.lineart.crease_threshold = 0.0
_m = ob_cube.modifiers.new('Mirror', 'MIRROR')
_m.use_axis = (False, True, False)
_m.use_clip = True
ob_circle_003.location = (7.497, 0.0, 0.0)
ob_circle_003.rotation_euler = (1.571, -0.0, 1.571)
ob_circle_003.scale = (0.9228, 0.9228, 0.3493)
ob_circle_003.lineart.crease_threshold = 0.0

# ---- collection membership
scene.collection.objects.link(ob_cube_005)
scene.collection.objects.link(ob_cube_006)
scene.collection.objects.link(ob_cube_004)
scene.collection.objects.link(ob_cube_009)
scene.collection.objects.link(ob_cube_007)
scene.collection.objects.link(ob_cube_008)
scene.collection.objects.link(ob_cube_010)
scene.collection.objects.link(ob_cube_011)
scene.collection.objects.link(ob_cube_012)
scene.collection.objects.link(ob_cube_013)
scene.collection.objects.link(ob_sun)
scene.collection.objects.link(ob_cube_014)
scene.collection.objects.link(ob_cube_015)
scene.collection.objects.link(ob_cube_016)
scene.collection.objects.link(ob_cube_017)
scene.collection.objects.link(ob_cube_018)
scene.collection.objects.link(ob_circle_002)
scene.collection.objects.link(ob_cube_019)
scene.collection.objects.link(ob_cube_020)
scene.collection.objects.link(ob_cube_021)
scene.collection.objects.link(ob_cube_023)
scene.collection.objects.link(ob_cube_024)
scene.collection.objects.link(ob_cube_025)
scene.collection.objects.link(ob_cube_026)
scene.collection.objects.link(ob_cube_022)
col_collection_1.objects.link(ob_cube_003)
col_collection_1.objects.link(ob_cube_002)
col_collection_1.objects.link(ob_circle_001)
col_collection_1.objects.link(ob_cube_001)
col_collection_1.objects.link(ob_circle)
col_collection_1.objects.link(ob_cube)
col_collection_1.objects.link(ob_circle_003)

# ---- scene / render settings (as saved in the file)
scene.frame_start = 1; scene.frame_end = 250; scene.frame_set(23)
scene.render.engine = 'CYCLES'
scene.render.resolution_percentage = 50
scene.render.dither_intensity = 0.0
scene.cycles.use_denoising = False
scene.cycles.samples = 128
scene.cycles.sampling_pattern = 'TABULATED_SOBOL'
scene.cycles.use_adaptive_sampling = False
scene.cycles.use_light_tree = False
scene.cycles.blur_glossy = 0.0
scene.cycles.sample_clamp_indirect = 0.0
scene.view_settings.view_transform = 'Standard'
bpy.context.view_layer.update()

# ---- added for rendering (the .blend has no active camera): camera
cam_auto = bpy.data.cameras.new('AutoCamera')
cam_auto.lens = 50.0
cam_auto.sensor_width = 36.0
cam_auto.clip_end = 1000.0
ob_auto_camera = bpy.data.objects.new('AutoCamera', cam_auto)
scene.collection.objects.link(ob_auto_camera)
ob_auto_camera.location = (15.1657, -16.2882, 10.8588)
ob_auto_camera.rotation_euler = (1.09748, -7.21219e-08, 0.694738)
scene.camera = ob_auto_camera
bpy.context.view_layer.update()
